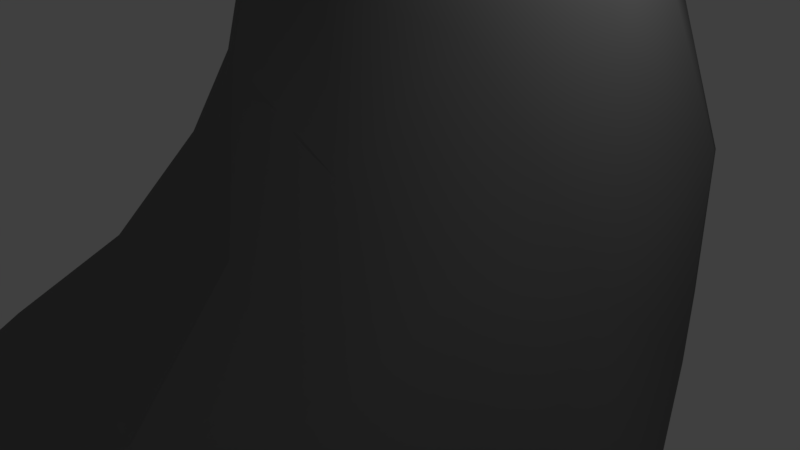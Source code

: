# Source: Stalagmite_-_Short1.blend  (saved by Blender 2.79.0; exported with 4.5.12 LTS)
import bpy
from mathutils import Matrix  # noqa: F401  (used for matrix-valued properties, if any)

bpy.ops.wm.read_factory_settings(use_empty=True)
scene = bpy.context.scene
scene.name = 'Scene'

# ---- collections
col_collection_1 = bpy.data.collections.new('Collection 1'); scene.collection.children.link(col_collection_1)

# ---- materials (node trees are filled in below, after node groups)
mat_stalagmite_base_1 = bpy.data.materials.new('Stalagmite_Base_1')
mat_stalagmite_base_1.alpha_threshold = 0.0
mat_stalagmite_base_1.use_transparent_shadow = False
mat_stalagmite_base_1.diffuse_color = (0.2, 0.2, 0.2, 1.0)
mat_stalagmite_base_1.specular_color = (0.871, 0.871, 0.871)
mat_stalagmite_base_1.roughness = 0.5
mat_stalagmite_base_1.specular_intensity = 1.0

# ---- material node trees

# ---- world
world_world = bpy.data.worlds.new('World'); scene.world = world_world
world_world.color = (0.05088, 0.05088, 0.05088)
world_world.use_sun_shadow = False
world_world.sun_shadow_jitter_overblur = 0.0
world_world.cycles.sampling_method = 'MANUAL'

# ---- cameras
cam_camera = bpy.data.cameras.new('Camera')
cam_camera.clip_end = 100.0
cam_camera.lens = 35.0
cam_camera.sensor_width = 32.0
cam_camera.sensor_height = 18.0
cam_camera.ortho_scale = 7.314
cam_camera.dof.focus_distance = 0.0
cam_camera.dof.aperture_fstop = 128.0

# ---- lights
light_lamp = bpy.data.lights.new('Lamp', 'POINT')
light_lamp.transmission_factor = 0.0
light_lamp.cutoff_distance = 30.0
light_lamp.energy = 100.0
light_lamp.shadow_buffer_clip_start = 1.001
light_lamp.shadow_soft_size = 0.1
light_lamp.shadow_maximum_resolution = 0.006
light_lamp.use_absolute_resolution = True

# ---- meshes
me_stalagmite___short_1 = bpy.data.meshes.new('Stalagmite - Short 1')
me_stalagmite___short_1.from_pydata([(-0.5846, -12.65, -5.226), (-1.346, -12.59, -3.503), (-2.241, -12.07, -4.98), (-3.403, -12.31, -3.165), (-3.345, -10.72, -4.926), (-2.512, -10.96, -5.782), (-1.456, -11.02, -6.124), (0.895, -12.63, -2.344), (-1.638, -12.57, -1.666), (-3.598, -12.62, -0.4525), (-3.744, -9.945, -3.405), (-4.566, -10.63, -1.6), (-1.989, -9.579, -5.34), (-2.725, -9.079, -4.297), (-0.4996, -9.165, -5.825), (0.0679, -10.99, -6.545), (1.282, -12.61, -5.632), (2.732, -12.55, -4.216), (1.996, -12.65, 1.044), (-0.8736, -12.58, 1.161), (-3.361, -12.47, 2.147), (-4.797, -11.84, 1.01), (-4.915, -11.31, -0.2664), (-4.439, -8.573, -0.09576), (-3.814, -8.5, -2.23), (-4.698, -10.31, -0.3415), (-3.129, -8.395, -3.397), (-2.741, -7.404, -4.24), (-2.181, -8.081, -4.974), (-1.324, -7.821, -5.536), (0.46, -7.59, -5.861), (-0.4906, -7.417, -6.091), (0.6989, -9.347, -6.026), (1.673, -10.46, -6.619), (3.096, -11.76, -5.99), (4.063, -12.54, -2.435), (4.393, -11.84, -4.519), (3.25, -12.81, -0.5421), (4.503, -12.38, 1.301), (-5.055, -11.59, 2.758), (-4.904, -10.44, 0.5263), (-5.224, -10.71, 1.586), (-4.896, -9.465, 1.289), (-4.87, -9.926, 2.435), (-3.905, -11.79, 4.488), (-4.505, -10.38, 3.581), (-1.832, -12.54, 3.876), (-0.2746, -12.61, 3.812), (1.23, -12.64, 3.257), (3.4, -12.5, 3.221), (5.13, -10.22, 1.344), (4.665, -11.01, 2.854), (4.857, -11.87, -0.4898), (5.258, -11.37, 0.5547), (4.909, -10.51, -1.546), (5.061, -10.87, -3.126), (4.336, -9.859, -4.023), (4.002, -10.31, -5.343), (4.303, -9.077, -2.527), (4.525, -8.967, -1.38), (4.682, -9.275, -0.1893), (5.08, -10.73, -0.4093), (5.301, -11.16, -0.03945), (5.058, -10.6, 0.2681), (3.762, -8.835, 2.545), (4.305, -8.57, 1.146), (3.753, -10.45, 4.091), (2.565, -11.77, 4.781), (0.98, -12.65, 5.343), (-0.6066, -12.12, 5.426), (-2.181, -11.84, 6.173), (-0.7126, -10.42, 6.155), (0.3976, -11.31, 6.498), (1.883, -10.72, 6.132), (2.605, -9.773, 4.919), (2.912, -8.927, 3.808), (3.953, -7.42, 1.522), (3.507, -6.456, 2.238), (2.887, -7.245, 3.374), (4.164, -7.217, 0.4251), (4.37, -6.831, -1.213), (3.905, -7.437, -3.046), (3.834, -8.766, -3.519), (3.42, -8.335, -4.602), (2.982, -9.752, -6.019), (3.249, -6.277, -3.636), (2.473, -6.053, -4.614), (1.852, -8.089, -5.788), (3.71, -5.004, -2.45), (4.199, -5.341, 0.3508), (3.888, -6.067, 1.237), (2.921, -5.215, 3.081), (3.733, -4.029, 1.808), (2.095, -5.984, 4.032), (2.209, -7.959, 4.418), (1.567, -8.784, 5.418), (0.5682, -9.449, 6.131), (0.6546, -7.755, 5.665), (-0.7506, -7.806, 5.877), (1.268, -6.926, 4.866), (1.329, -4.713, 4.696), (2.419, -3.668, 3.888), (3.063, -3.75, 2.967), (3.325, -2.238, 3.075), (3.734, -0.928, 1.572), (4.02, -2.961, -0.5593), (3.021, -2.693, -2.512), (2.878, -4.496, -3.516), (3.429, 0.8038, -0.1389), (3.573, -0.7, -1.753), (2.4, 0.134, 2.759), (2.716, 1.118, 1.395), (2.431, -1.445, 4.071), (1.561, -2.411, 5.012), (0.3184, -3.756, 5.336), (0.3337, -5.996, 5.35), (-1.77, -6.128, 5.919), (-2.181, -7.773, 6.273), (-2.112, -9.501, 6.619), (-3.254, -10.36, 5.756), (-2.89, -8.732, 5.506), (-2.658, -6.928, 5.314), (-0.7356, -5.146, 5.735), (-1.693, -4.044, 6.032), (-2.634, -4.953, 5.452), (0.2676, -1.423, 5.632), (-0.7676, -2.925, 5.735), (1.104, -0.126, 3.947), (1.384, 1.542, 2.876), (1.923, 2.271, 2.051), (2.373, 3.374, 0.8689), (2.905, 3.223, -0.6818), (3.347, 1.803, -2.108), (2.911, -0.598, -3.15), (2.623, 3.951, -1.722), (2.12, 3.281, -3.129), (2.635, 1.217, -3.624), (1.984, 5.835, -0.4581), (1.406, 5.775, 1.57), (1.557, 3.89, 1.841), (1.052, 3.229, 2.447), (0.2662, 1.837, 2.36), (-0.7936, -0.157, 3.828), (-1.058, -1.2, 5.837), (-1.702, -2.355, 5.886), (-2.717, -2.95, 5.639), (-3.653, -3.813, 4.663), (-3.478, -5.876, 4.533), (-3.514, -7.842, 4.477), (-4.079, -6.853, 3.524), (-4.687, -4.831, 3.475), (-3.405, -2.02, 4.671), (-4.193, -2.328, 3.385), (-2.265, -1.042, 5.049), (-1.987, -0.318, 3.737), (-1.945, 0.396, 2.414), (-0.9976, 1.51, 1.838), (0.1006, 4.812, 1.376), (-0.6256, 3.158, 1.229), (1.005, 4.504, 2.048), (1.306, 8.261, 0.6272), (-0.0076, 8.068, 0.8507), (-1.608, 2.934, 0.5453), (-1.124, 4.88, 0.2228), (-1.754, 1.54, 1.332), (-3.04, -0.797, 3.459), (-2.685, -0.558, 1.8), (-2.35, 1.288, 0.6265), (-3.313, -1.447, 2.554), (-3.629, -2.019, 1.417), (-4.862, -3.334, 2.248), (-4.589, -6.911, 1.852), (-4.96, -4.762, 2.033), (-4.202, -8.672, 3.189), (-3.851, -9.669, 4.609), (-4.674, -8.714, 2.021), (-4.716, -8.467, 1.281), (-4.92, -4.871, 0.9135), (-4.374, -5.827, -0.1046), (-5.172, -3.889, 1.432), (-5.001, -2.877, 1.147), (-2.49, -0.479, 0.2154), (-2.892, -1.925, -0.2141), (-4.539, -2.735, -0.2584), (-2.284, 3.226, -0.7995), (-2.208, 1.423, -1.088), (-1.611, 4.489, -0.6493), (-1.995, 4.916, -1.673), (-1.871, 3.501, -2.309), (-2.066, -0.574, -1.248), (-1.521, 1.349, -2.364), (-2.907, -2.648, -1.724), (-5.225, -3.677, 0.5767), (-4.724, -4.302, -1.567), (-5.138, -4.313, -0.1814), (-3.895, -6.403, -1.689), (-3.69, -4.468, -3.237), (-3.35, -6.806, -3.172), (-1.858, -2.823, -3.335), (-1.442, -0.807, -2.502), (-0.5966, 3.478, -3.233), (-0.6156, 0.9991, -3.49), (-0.7986, 6.013, -2.761), (-1.526, 6.572, -1.247), (-0.9096, 7.129, 0.04046), (-0.9276, 8.876, -1.186), (-0.5746, 8.743, -2.464), (0.8623, 8.316, -2.889), (1.045, 5.416, -3.196), (0.5958, 2.745, -3.859), (0.3257, 0.9585, -4.202), (-0.1736, -0.28, -3.993), (-0.7836, -0.993, -3.39), (-2.771, -4.051, -4.096), (-0.4786, -2.219, -4.209), (-2.038, -3.936, -4.801), (-2.791, -5.525, -4.149), (-2.065, -6.266, -5.333), (-0.4996, -4.579, -5.387), (0.582, -0.401, -4.781), (1.073, -2.581, -4.393), (1.496, 1.472, -4.459), (1.8, 7.353, -1.874), (1.997, 5.248, -2.086), (0.6118, 11.04, -2.511), (1.758, 10.02, -1.699), (-0.6206, 10.61, -2.113), (-0.7176, 9.091, -0.1947), (-0.6816, 10.78, -0.959), (0.1674, 12.81, -1.874), (0.8921, 12.72, -0.9682), (1.577, 10.7, -0.5132), (1.691, 8.774, -0.5727), (1.978, -0.416, -4.263), (1.98, -1.635, -3.677), (1.971, -2.677, -3.766), (2.018, -4.027, -4.19), (1.09, -5.48, -5.236), (-0.0207, -6.219, -5.982), (-0.9636, -6.386, -5.922), (2.552, -3.155, -3.535), (2.349, -2.155, -3.195), (1.422, 9.998, 0.2448), (0.4825, 10.28, 0.643), (0.9625, 11.44, -0.00635), (-0.0306, 12.38, -0.4619), (-0.5096, 10.24, 0.1988)], [], [(0, 1, 2), (3, 2, 1), (4, 2, 3), (4, 5, 2), (2, 6, 0), (6, 2, 5), (0, 7, 1), (1, 7, 8), (1, 8, 3), (3, 8, 9), (10, 3, 11), (3, 9, 11), (4, 3, 10), (12, 5, 4), (12, 4, 13), (4, 10, 13), (6, 5, 12), (6, 14, 15), (12, 14, 6), (6, 15, 0), (16, 7, 0), (0, 15, 16), (16, 17, 7), (7, 18, 19), (7, 19, 8), (8, 19, 9), (9, 19, 20), (21, 9, 20), (22, 9, 21), (22, 11, 9), (23, 24, 11), (25, 23, 11), (25, 11, 22), (24, 10, 11), (26, 10, 24), (26, 13, 10), (13, 26, 27), (12, 13, 28), (28, 13, 27), (12, 28, 29), (12, 29, 14), (30, 14, 31), (32, 14, 30), (31, 14, 29), (32, 15, 14), (33, 15, 32), (15, 33, 16), (34, 17, 16), (16, 33, 34), (17, 35, 7), (36, 35, 17), (34, 36, 17), (7, 37, 18), (35, 37, 7), (37, 38, 18), (21, 20, 39), (40, 21, 41), (21, 39, 41), (22, 21, 40), (22, 40, 25), (23, 25, 40), (42, 40, 41), (23, 40, 42), (41, 43, 42), (39, 43, 41), (44, 39, 20), (45, 39, 44), (45, 43, 39), (20, 46, 44), (19, 46, 20), (19, 47, 46), (19, 48, 47), (18, 48, 19), (18, 49, 48), (38, 49, 18), (38, 50, 51), (51, 49, 38), (52, 38, 37), (53, 38, 52), (53, 50, 38), (35, 52, 37), (54, 52, 35), (54, 35, 55), (35, 36, 55), (36, 56, 55), (57, 36, 34), (57, 56, 36), (55, 58, 54), (58, 55, 56), (54, 59, 60), (61, 54, 60), (54, 61, 52), (54, 58, 59), (52, 62, 53), (52, 61, 62), (62, 63, 53), (63, 50, 53), (51, 50, 64), (50, 65, 64), (60, 65, 50), (63, 60, 50), (64, 66, 51), (51, 66, 49), (67, 49, 66), (49, 67, 48), (48, 67, 68), (48, 68, 47), (47, 68, 69), (47, 69, 46), (46, 69, 70), (70, 44, 46), (71, 69, 72), (69, 68, 72), (70, 69, 71), (72, 68, 73), (68, 67, 73), (67, 74, 73), (74, 67, 66), (75, 74, 66), (75, 66, 64), (65, 76, 64), (64, 76, 77), (64, 77, 78), (64, 78, 75), (79, 65, 60), (76, 65, 79), (60, 80, 79), (59, 80, 60), (61, 60, 63), (58, 80, 59), (81, 80, 58), (58, 82, 81), (82, 58, 56), (57, 83, 56), (56, 83, 82), (83, 57, 84), (34, 84, 57), (83, 81, 82), (83, 85, 81), (83, 86, 85), (83, 87, 86), (87, 83, 84), (81, 88, 80), (81, 85, 88), (80, 89, 79), (76, 79, 90), (79, 89, 90), (90, 77, 76), (78, 77, 91), (77, 92, 91), (92, 77, 90), (91, 93, 78), (75, 78, 94), (94, 74, 75), (74, 95, 73), (94, 95, 74), (73, 96, 72), (95, 96, 73), (72, 96, 71), (95, 97, 96), (96, 97, 98), (96, 98, 71), (94, 78, 93), (94, 93, 99), (94, 99, 95), (99, 93, 100), (93, 101, 100), (101, 93, 91), (102, 91, 92), (91, 102, 101), (103, 92, 104), (102, 92, 103), (105, 104, 92), (89, 105, 92), (89, 92, 90), (88, 106, 105), (80, 88, 105), (107, 106, 88), (85, 107, 88), (108, 104, 105), (105, 109, 108), (106, 109, 105), (80, 105, 89), (103, 104, 110), (111, 104, 108), (111, 110, 104), (103, 112, 101), (102, 103, 101), (112, 103, 110), (100, 101, 113), (100, 113, 114), (100, 114, 115), (99, 100, 115), (95, 99, 97), (115, 97, 99), (98, 97, 115), (98, 116, 117), (98, 117, 118), (71, 98, 118), (118, 70, 71), (119, 118, 120), (118, 117, 120), (70, 118, 119), (120, 117, 121), (117, 116, 121), (116, 122, 123), (121, 116, 124), (116, 123, 124), (98, 122, 116), (115, 122, 98), (114, 122, 115), (113, 125, 114), (125, 126, 114), (126, 122, 114), (101, 112, 113), (112, 127, 113), (113, 127, 125), (127, 112, 110), (128, 127, 110), (128, 110, 129), (111, 129, 110), (111, 108, 130), (130, 129, 111), (108, 131, 130), (108, 132, 131), (109, 132, 108), (133, 132, 109), (106, 133, 109), (131, 132, 134), (132, 135, 134), (136, 132, 133), (136, 135, 132), (130, 131, 137), (130, 137, 138), (130, 138, 139), (139, 129, 130), (128, 129, 140), (129, 139, 140), (140, 141, 128), (141, 127, 128), (127, 142, 125), (142, 127, 141), (143, 125, 142), (143, 126, 125), (123, 126, 144), (126, 143, 144), (122, 126, 123), (124, 123, 145), (123, 144, 145), (145, 146, 124), (146, 147, 124), (124, 147, 121), (147, 148, 121), (121, 148, 120), (149, 147, 150), (147, 146, 150), (148, 147, 149), (151, 146, 145), (150, 146, 152), (146, 151, 152), (145, 144, 153), (151, 145, 153), (143, 153, 144), (143, 142, 153), (153, 142, 154), (155, 154, 142), (156, 155, 142), (156, 142, 141), (157, 141, 140), (157, 158, 141), (156, 141, 158), (139, 159, 140), (157, 140, 159), (139, 138, 159), (138, 137, 160), (138, 160, 161), (138, 161, 157), (159, 138, 157), (162, 156, 158), (162, 158, 163), (163, 158, 157), (162, 164, 156), (155, 156, 164), (155, 165, 154), (166, 165, 155), (155, 167, 166), (155, 164, 167), (165, 153, 154), (151, 153, 165), (152, 151, 165), (168, 152, 165), (152, 168, 169), (170, 150, 152), (170, 152, 169), (171, 149, 150), (172, 171, 150), (172, 150, 170), (173, 148, 149), (173, 149, 171), (148, 174, 120), (174, 148, 173), (45, 174, 173), (175, 173, 171), (175, 43, 173), (173, 43, 45), (175, 171, 176), (172, 177, 171), (171, 177, 178), (171, 178, 23), (176, 171, 23), (172, 170, 179), (177, 172, 179), (170, 169, 180), (179, 170, 180), (169, 168, 166), (166, 181, 169), (169, 181, 182), (183, 180, 169), (182, 183, 169), (166, 168, 165), (166, 167, 181), (167, 164, 162), (167, 184, 185), (162, 184, 167), (181, 167, 185), (162, 163, 186), (162, 186, 184), (184, 186, 187), (188, 184, 187), (184, 188, 185), (189, 181, 185), (188, 190, 185), (185, 190, 189), (181, 189, 182), (182, 189, 191), (191, 183, 182), (183, 192, 180), (193, 183, 191), (193, 194, 183), (194, 192, 183), (192, 179, 180), (192, 177, 179), (194, 178, 177), (194, 177, 192), (193, 195, 178), (194, 193, 178), (23, 178, 195), (24, 23, 195), (42, 175, 176), (23, 42, 176), (43, 175, 42), (193, 196, 195), (196, 197, 195), (195, 197, 24), (196, 193, 191), (198, 196, 191), (198, 191, 199), (199, 191, 189), (190, 199, 189), (200, 190, 188), (201, 190, 200), (199, 190, 201), (188, 202, 200), (187, 202, 188), (186, 203, 187), (187, 203, 202), (186, 163, 203), (203, 204, 205), (163, 204, 203), (205, 206, 203), (206, 202, 203), (207, 202, 206), (208, 202, 207), (208, 200, 202), (209, 200, 208), (201, 200, 209), (210, 201, 209), (211, 201, 210), (212, 199, 201), (212, 201, 211), (198, 199, 212), (198, 213, 196), (198, 214, 215), (198, 212, 214), (215, 213, 198), (197, 196, 216), (216, 196, 213), (26, 197, 27), (27, 197, 216), (197, 26, 24), (213, 215, 216), (215, 217, 216), (216, 217, 27), (215, 214, 218), (217, 215, 218), (214, 219, 220), (211, 219, 214), (214, 212, 211), (220, 218, 214), (211, 210, 219), (210, 209, 221), (219, 210, 221), (208, 135, 209), (209, 135, 221), (207, 222, 208), (222, 223, 208), (223, 135, 208), (224, 225, 207), (225, 222, 207), (207, 206, 224), (224, 206, 226), (226, 206, 205), (205, 227, 228), (204, 227, 205), (228, 226, 205), (224, 226, 229), (226, 228, 229), (225, 224, 230), (230, 224, 229), (225, 230, 231), (225, 232, 222), (231, 232, 225), (137, 222, 232), (223, 222, 137), (223, 137, 134), (223, 134, 135), (221, 135, 136), (136, 233, 221), (233, 219, 221), (233, 220, 219), (234, 220, 233), (234, 235, 220), (220, 236, 237), (235, 236, 220), (237, 218, 220), (218, 237, 238), (239, 217, 218), (239, 218, 238), (237, 236, 86), (107, 236, 240), (235, 240, 236), (236, 107, 86), (235, 234, 241), (240, 235, 241), (241, 234, 133), (234, 233, 133), (133, 233, 136), (241, 133, 106), (240, 241, 106), (240, 106, 107), (107, 85, 86), (237, 86, 87), (87, 30, 237), (237, 30, 238), (30, 31, 238), (31, 239, 238), (29, 217, 239), (239, 31, 29), (28, 217, 29), (217, 28, 27), (30, 87, 32), (87, 33, 32), (84, 33, 87), (33, 84, 34), (134, 137, 131), (137, 232, 160), (232, 242, 160), (231, 242, 232), (160, 243, 161), (242, 243, 160), (242, 244, 243), (231, 244, 242), (244, 231, 230), (244, 245, 243), (244, 230, 245), (246, 243, 245), (161, 243, 246), (227, 161, 246), (204, 161, 227), (157, 161, 204), (227, 246, 228), (228, 246, 245), (245, 230, 229), (229, 228, 245), (163, 157, 204), (44, 174, 45), (119, 44, 70), (119, 174, 44), (120, 174, 119), (62, 61, 63)])
me_stalagmite___short_1.polygons.foreach_set('use_smooth', [True] * 490)
_k = set([(0, 16), (4, 5), (5, 6), (6, 15), (15, 33), (16, 34), (21, 39), (34, 36), (36, 55), (38, 49), (39, 44), (44, 70), (49, 67), (50, 53), (53, 62), (54, 55), (61, 62), (69, 70), (69, 71), (116, 117), (117, 118), (125, 127), (125, 143), (127, 128), (128, 140), (138, 159), (138, 160), (140, 159), (160, 242), (184, 187), (187, 203), (193, 194), (193, 196), (202, 206), (206, 226), (207, 208), (207, 224), (224, 229), (226, 229), (229, 230), (229, 245), (245, 246)])
me_stalagmite___short_1.attributes.new('sharp_edge', 'BOOLEAN', 'EDGE').data.foreach_set('value', [ (min(e.vertices), max(e.vertices)) in _k for e in me_stalagmite___short_1.edges])
_uv = me_stalagmite___short_1.uv_layers.new(name='UVMap')
_uv.uv.foreach_set('vector', [0.7606, 0.4035, 0.7499, 0.4002, 0.7579, 0.3938, 0.7464, 0.3882, 0.7579, 0.3938, 0.7499, 0.4002, 0.7776, 0.5328, 0.7782, 0.5228, 0.7892, 0.5253, 0.7776, 0.5328, 0.7726, 0.529, 0.7782, 0.5228, 0.7782, 0.5228, 0.7679, 0.5243, 0.7735, 0.5134, 0.7679, 0.5243, 0.7782, 0.5228, 0.7726, 0.529, 0.7606, 0.4035, 0.7445, 0.4142, 0.7499, 0.4002, 0.7499, 0.4002, 0.7445, 0.4142, 0.7388, 0.3997, 0.7499, 0.4002, 0.7388, 0.3997, 0.7464, 0.3882, 0.7464, 0.3882, 0.7388, 0.3997, 0.7303, 0.3889, 0.09106, 0.2803, 0.08134, 0.2907, 0.07951, 0.2759, 0.08134, 0.2907, 0.06799, 0.2821, 0.07951, 0.2759, 0.09525, 0.2899, 0.08134, 0.2907, 0.09106, 0.2803, 0.3059, 0.3918, 0.2975, 0.3887, 0.3002, 0.3826, 0.1031, 0.288, 0.09525, 0.2899, 0.09951, 0.281, 0.09525, 0.2899, 0.09106, 0.2803, 0.09951, 0.281, 0.2964, 0.3952, 0.2975, 0.3887, 0.3059, 0.3918, 0.2964, 0.3952, 0.3072, 0.4013, 0.2955, 0.4046, 0.3059, 0.3918, 0.3072, 0.4013, 0.2964, 0.3952, 0.7679, 0.5243, 0.7611, 0.5178, 0.7735, 0.5134, 0.7643, 0.4142, 0.7445, 0.4142, 0.7606, 0.4035, 0.7735, 0.5134, 0.7611, 0.5178, 0.7655, 0.5054, 0.7643, 0.4142, 0.7569, 0.4238, 0.7445, 0.4142, 0.7445, 0.4142, 0.7253, 0.423, 0.7226, 0.4061, 0.7445, 0.4142, 0.7226, 0.4061, 0.7388, 0.3997, 0.7388, 0.3997, 0.7226, 0.4061, 0.7303, 0.3889, 0.7303, 0.3889, 0.7226, 0.4061, 0.7151, 0.3921, 0.7207, 0.3828, 0.7303, 0.3889, 0.7151, 0.3921, 0.07062, 0.2737, 0.06799, 0.2821, 0.06313, 0.2716, 0.07062, 0.2737, 0.07951, 0.2759, 0.06799, 0.2821, 0.08094, 0.2612, 0.09135, 0.2694, 0.07951, 0.2759, 0.07504, 0.2697, 0.08094, 0.2612, 0.07951, 0.2759, 0.07504, 0.2697, 0.07951, 0.2759, 0.07062, 0.2737, 0.09135, 0.2694, 0.09106, 0.2803, 0.07951, 0.2759, 0.09769, 0.2741, 0.09106, 0.2803, 0.09135, 0.2694, 0.09769, 0.2741, 0.09951, 0.281, 0.09106, 0.2803, 0.09951, 0.281, 0.09769, 0.2741, 0.1057, 0.2731, 0.1031, 0.288, 0.09951, 0.281, 0.107, 0.2796, 0.107, 0.2796, 0.09951, 0.281, 0.1057, 0.2731, 0.3059, 0.3918, 0.3151, 0.3911, 0.3156, 0.3971, 0.3059, 0.3918, 0.3156, 0.3971, 0.3072, 0.4013, 0.316, 0.4079, 0.3072, 0.4013, 0.317, 0.4031, 0.3056, 0.4083, 0.3072, 0.4013, 0.316, 0.4079, 0.317, 0.4031, 0.3072, 0.4013, 0.3156, 0.3971, 0.3056, 0.4083, 0.2955, 0.4046, 0.3072, 0.4013, 0.298, 0.4141, 0.2955, 0.4046, 0.3056, 0.4083, 0.7611, 0.5178, 0.7534, 0.5124, 0.7655, 0.5054, 0.7675, 0.4247, 0.7569, 0.4238, 0.7643, 0.4142, 0.7655, 0.5054, 0.7534, 0.5124, 0.755, 0.5005, 0.7569, 0.4238, 0.7473, 0.4329, 0.7445, 0.4142, 0.7597, 0.4333, 0.7473, 0.4329, 0.7569, 0.4238, 0.7675, 0.4247, 0.7597, 0.4333, 0.7569, 0.4238, 0.7445, 0.4142, 0.7355, 0.4294, 0.7253, 0.423, 0.7473, 0.4329, 0.7355, 0.4294, 0.7445, 0.4142, 0.7355, 0.4294, 0.7254, 0.438, 0.7253, 0.423, 0.7207, 0.3828, 0.7151, 0.3921, 0.7102, 0.3825, 0.07049, 0.2669, 0.06313, 0.2716, 0.06419, 0.2637, 0.06313, 0.2716, 0.05608, 0.2639, 0.06419, 0.2637, 0.07062, 0.2737, 0.06313, 0.2716, 0.07049, 0.2669, 0.07062, 0.2737, 0.07049, 0.2669, 0.07504, 0.2697, 0.08094, 0.2612, 0.07504, 0.2697, 0.07049, 0.2669, 0.07089, 0.2597, 0.07049, 0.2669, 0.06419, 0.2637, 0.08094, 0.2612, 0.07049, 0.2669, 0.07089, 0.2597, 0.06419, 0.2637, 0.06412, 0.2577, 0.07089, 0.2597, 0.1945, 0.1214, 0.1858, 0.1164, 0.1925, 0.1131, 0.7008, 0.3905, 0.7102, 0.3825, 0.7151, 0.3921, 0.1855, 0.1237, 0.1945, 0.1214, 0.1903, 0.1331, 0.1855, 0.1237, 0.1858, 0.1164, 0.1945, 0.1214, 0.7151, 0.3921, 0.7059, 0.4023, 0.7008, 0.3905, 0.7226, 0.4061, 0.7059, 0.4023, 0.7151, 0.3921, 0.7226, 0.4061, 0.7074, 0.4115, 0.7059, 0.4023, 0.7226, 0.4061, 0.7117, 0.42, 0.7074, 0.4115, 0.7253, 0.423, 0.7117, 0.42, 0.7226, 0.4061, 0.7253, 0.423, 0.7133, 0.4328, 0.7117, 0.42, 0.7254, 0.438, 0.7133, 0.4328, 0.7253, 0.423, 0.06934, 0.3026, 0.08023, 0.3101, 0.07126, 0.3148, 0.07126, 0.3148, 0.05993, 0.3118, 0.06934, 0.3026, 0.7362, 0.4388, 0.7254, 0.438, 0.7355, 0.4294, 0.07806, 0.3022, 0.06934, 0.3026, 0.07756, 0.2956, 0.07806, 0.3022, 0.08023, 0.3101, 0.06934, 0.3026, 0.7473, 0.4329, 0.7362, 0.4388, 0.7355, 0.4294, 0.842, 0.375, 0.8481, 0.3673, 0.8559, 0.3776, 0.842, 0.375, 0.8559, 0.3776, 0.8454, 0.3839, 0.8559, 0.3776, 0.8538, 0.3907, 0.8454, 0.3839, 0.1317, 0.7853, 0.1361, 0.774, 0.141, 0.7814, 0.8361, 0.5622, 0.8417, 0.5534, 0.8469, 0.5636, 0.1278, 0.7754, 0.1361, 0.774, 0.1317, 0.7853, 0.141, 0.7814, 0.1454, 0.7704, 0.1505, 0.78, 0.1454, 0.7704, 0.141, 0.7814, 0.1361, 0.774, 0.1505, 0.78, 0.1524, 0.7707, 0.1593, 0.7734, 0.1571, 0.7822, 0.1505, 0.78, 0.1593, 0.7734, 0.1505, 0.78, 0.1571, 0.7822, 0.1556, 0.7885, 0.1505, 0.78, 0.1454, 0.7704, 0.1524, 0.7707, 0.1556, 0.7885, 0.1591, 0.7853, 0.1624, 0.7867, 0.1556, 0.7885, 0.1571, 0.7822, 0.1591, 0.7853, 0.1591, 0.7853, 0.1612, 0.7818, 0.1624, 0.7867, 0.1612, 0.7818, 0.1678, 0.7804, 0.1624, 0.7867, 0.1932, 0.2423, 0.1984, 0.2339, 0.2068, 0.2446, 0.1678, 0.7804, 0.1674, 0.7697, 0.175, 0.7713, 0.1593, 0.7734, 0.1674, 0.7697, 0.1678, 0.7804, 0.1612, 0.7818, 0.1593, 0.7734, 0.1678, 0.7804, 0.2068, 0.2446, 0.1964, 0.2513, 0.1932, 0.2423, 0.07126, 0.3148, 0.06719, 0.323, 0.05993, 0.3118, 0.05591, 0.3221, 0.05993, 0.3118, 0.06719, 0.323, 0.7133, 0.4328, 0.7035, 0.4289, 0.7117, 0.42, 0.7117, 0.42, 0.7035, 0.4289, 0.6992, 0.42, 0.7117, 0.42, 0.6992, 0.42, 0.7074, 0.4115, 0.7074, 0.4115, 0.6992, 0.42, 0.6975, 0.4106, 0.7074, 0.4115, 0.6975, 0.4106, 0.7059, 0.4023, 0.7059, 0.4023, 0.6975, 0.4106, 0.692, 0.4018, 0.692, 0.4018, 0.7008, 0.3905, 0.7059, 0.4023, 0.04998, 0.6732, 0.03981, 0.6691, 0.04873, 0.6647, 0.03981, 0.6691, 0.03924, 0.6595, 0.04873, 0.6647, 0.3424, 0.811, 0.3501, 0.8176, 0.3417, 0.823, 0.7266, 0.04969, 0.7161, 0.05314, 0.7222, 0.04101, 0.7161, 0.05314, 0.7114, 0.04292, 0.7222, 0.04101, 0.1891, 0.2593, 0.2007, 0.2595, 0.195, 0.2677, 0.2007, 0.2595, 0.1891, 0.2593, 0.1964, 0.2513, 0.2061, 0.2535, 0.2007, 0.2595, 0.1964, 0.2513, 0.2061, 0.2535, 0.1964, 0.2513, 0.2068, 0.2446, 0.1674, 0.7697, 0.1702, 0.7628, 0.175, 0.7713, 0.175, 0.7713, 0.1702, 0.7628, 0.1749, 0.7571, 0.2068, 0.2446, 0.2212, 0.2441, 0.2163, 0.2516, 0.2068, 0.2446, 0.2163, 0.2516, 0.2061, 0.2535, 0.1641, 0.7612, 0.1674, 0.7697, 0.1593, 0.7734, 0.1702, 0.7628, 0.1674, 0.7697, 0.1641, 0.7612, 0.1593, 0.7734, 0.1549, 0.7583, 0.1641, 0.7612, 0.1524, 0.7707, 0.1549, 0.7583, 0.1593, 0.7734, 0.1571, 0.7822, 0.1593, 0.7734, 0.1612, 0.7818, 0.1454, 0.7704, 0.1549, 0.7583, 0.1524, 0.7707, 0.1434, 0.76, 0.1549, 0.7583, 0.1454, 0.7704, 0.1454, 0.7704, 0.1396, 0.7674, 0.1434, 0.76, 0.1396, 0.7674, 0.1454, 0.7704, 0.1361, 0.774, 0.1278, 0.7754, 0.1333, 0.7637, 0.1361, 0.774, 0.1361, 0.774, 0.1333, 0.7637, 0.1396, 0.7674, 0.1333, 0.7637, 0.1278, 0.7754, 0.1236, 0.7704, 0.8469, 0.5636, 0.8369, 0.5702, 0.8361, 0.5622, 0.1333, 0.7637, 0.1434, 0.76, 0.1396, 0.7674, 0.1333, 0.7637, 0.1404, 0.7521, 0.1434, 0.76, 0.1333, 0.7637, 0.1343, 0.7492, 0.1404, 0.7521, 0.1333, 0.7637, 0.1255, 0.7595, 0.1343, 0.7492, 0.1255, 0.7595, 0.1333, 0.7637, 0.1236, 0.7704, 0.1434, 0.76, 0.1486, 0.7461, 0.1549, 0.7583, 0.1434, 0.76, 0.1404, 0.7521, 0.1486, 0.7461, 0.1549, 0.7583, 0.1651, 0.7504, 0.1641, 0.7612, 0.1702, 0.7628, 0.1641, 0.7612, 0.1696, 0.7547, 0.1641, 0.7612, 0.1651, 0.7504, 0.1696, 0.7547, 0.1696, 0.7547, 0.1749, 0.7571, 0.1702, 0.7628, 0.2163, 0.2516, 0.2212, 0.2441, 0.2284, 0.25, 0.2212, 0.2441, 0.2355, 0.2411, 0.2284, 0.25, 0.1744, 0.7431, 0.1749, 0.7571, 0.1696, 0.7547, 0.2284, 0.25, 0.2239, 0.2576, 0.2163, 0.2516, 0.2061, 0.2535, 0.2163, 0.2516, 0.212, 0.2589, 0.212, 0.2589, 0.2007, 0.2595, 0.2061, 0.2535, 0.2007, 0.2595, 0.207, 0.2659, 0.195, 0.2677, 0.212, 0.2589, 0.207, 0.2659, 0.2007, 0.2595, 0.353, 0.8333, 0.3422, 0.8324, 0.3498, 0.8241, 0.207, 0.2659, 0.2034, 0.2732, 0.195, 0.2677, 0.3498, 0.8241, 0.3422, 0.8324, 0.3417, 0.823, 0.207, 0.2659, 0.2136, 0.2707, 0.2034, 0.2732, 0.3422, 0.8324, 0.3352, 0.8399, 0.3299, 0.8333, 0.3422, 0.8324, 0.3299, 0.8333, 0.3417, 0.823, 0.212, 0.2589, 0.2163, 0.2516, 0.2239, 0.2576, 0.212, 0.2589, 0.2239, 0.2576, 0.2185, 0.2646, 0.212, 0.2589, 0.2185, 0.2646, 0.207, 0.2659, 0.2185, 0.2646, 0.2239, 0.2576, 0.2315, 0.2634, 0.2239, 0.2576, 0.2373, 0.2553, 0.2315, 0.2634, 0.2373, 0.2553, 0.2239, 0.2576, 0.2284, 0.25, 0.2369, 0.2488, 0.2284, 0.25, 0.2355, 0.2411, 0.2284, 0.25, 0.2369, 0.2488, 0.2373, 0.2553, 0.2455, 0.2479, 0.2355, 0.2411, 0.2539, 0.2398, 0.2369, 0.2488, 0.2355, 0.2411, 0.2455, 0.2479, 0.1615, 0.7358, 0.1753, 0.725, 0.1744, 0.7431, 0.1651, 0.7504, 0.1615, 0.7358, 0.1744, 0.7431, 0.1651, 0.7504, 0.1744, 0.7431, 0.1696, 0.7547, 0.1486, 0.7461, 0.1496, 0.7318, 0.1615, 0.7358, 0.1549, 0.7583, 0.1486, 0.7461, 0.1615, 0.7358, 0.1422, 0.7414, 0.1496, 0.7318, 0.1486, 0.7461, 0.1404, 0.7521, 0.1422, 0.7414, 0.1486, 0.7461, 0.1664, 0.7136, 0.1753, 0.725, 0.1615, 0.7358, 0.1615, 0.7358, 0.1559, 0.7215, 0.1664, 0.7136, 0.1496, 0.7318, 0.1559, 0.7215, 0.1615, 0.7358, 0.1549, 0.7583, 0.1615, 0.7358, 0.1651, 0.7504, 0.2455, 0.2479, 0.2539, 0.2398, 0.2604, 0.2503, 0.1752, 0.7118, 0.1753, 0.725, 0.1664, 0.7136, 0.2668, 0.2431, 0.2604, 0.2503, 0.2539, 0.2398, 0.2455, 0.2479, 0.2502, 0.2558, 0.2373, 0.2553, 0.2369, 0.2488, 0.2455, 0.2479, 0.2373, 0.2553, 0.2502, 0.2558, 0.2455, 0.2479, 0.2604, 0.2503, 0.2315, 0.2634, 0.2373, 0.2553, 0.2446, 0.2635, 0.2315, 0.2634, 0.2446, 0.2635, 0.2375, 0.2703, 0.2315, 0.2634, 0.2375, 0.2703, 0.2244, 0.2705, 0.2185, 0.2646, 0.2315, 0.2634, 0.2244, 0.2705, 0.207, 0.2659, 0.2185, 0.2646, 0.2136, 0.2707, 0.2244, 0.2705, 0.2136, 0.2707, 0.2185, 0.2646, 0.2143, 0.2775, 0.2136, 0.2707, 0.2244, 0.2705, 0.3299, 0.8333, 0.3183, 0.8352, 0.324, 0.8267, 0.3299, 0.8333, 0.324, 0.8267, 0.3319, 0.8199, 0.3417, 0.823, 0.3299, 0.8333, 0.3319, 0.8199, 0.3319, 0.8199, 0.3424, 0.811, 0.3417, 0.823, 0.1792, 0.1371, 0.171, 0.1423, 0.1702, 0.1331, 0.171, 0.1423, 0.1624, 0.1362, 0.1702, 0.1331, 0.1845, 0.1461, 0.171, 0.1423, 0.1792, 0.1371, 0.1702, 0.1331, 0.1624, 0.1362, 0.1604, 0.1284, 0.1624, 0.1362, 0.1535, 0.1318, 0.1604, 0.1284, 0.3183, 0.8352, 0.318, 0.8438, 0.3092, 0.8435, 0.1604, 0.1284, 0.1535, 0.1318, 0.1495, 0.1241, 0.1535, 0.1318, 0.1419, 0.1273, 0.1495, 0.1241, 0.3299, 0.8333, 0.318, 0.8438, 0.3183, 0.8352, 0.2244, 0.2705, 0.23, 0.2766, 0.2143, 0.2775, 0.2375, 0.2703, 0.23, 0.2766, 0.2244, 0.2705, 0.2446, 0.2635, 0.2511, 0.2715, 0.2375, 0.2703, 0.2511, 0.2715, 0.243, 0.2765, 0.2375, 0.2703, 0.243, 0.2765, 0.23, 0.2766, 0.2375, 0.2703, 0.2373, 0.2553, 0.2502, 0.2558, 0.2446, 0.2635, 0.2502, 0.2558, 0.2591, 0.2608, 0.2446, 0.2635, 0.2446, 0.2635, 0.2591, 0.2608, 0.2511, 0.2715, 0.2591, 0.2608, 0.2502, 0.2558, 0.2604, 0.2503, 0.2694, 0.2549, 0.2591, 0.2608, 0.2604, 0.2503, 0.2694, 0.2549, 0.2604, 0.2503, 0.2738, 0.2491, 0.2668, 0.2431, 0.2738, 0.2491, 0.2604, 0.2503, 0.1752, 0.7118, 0.1664, 0.7136, 0.1736, 0.698, 0.2806, 0.2421, 0.2738, 0.2491, 0.2668, 0.2431, 0.1664, 0.7136, 0.1647, 0.6986, 0.1736, 0.698, 0.1664, 0.7136, 0.1556, 0.7065, 0.1647, 0.6986, 0.1559, 0.7215, 0.1556, 0.7065, 0.1664, 0.7136, 0.1473, 0.7192, 0.1556, 0.7065, 0.1559, 0.7215, 0.1496, 0.7318, 0.1473, 0.7192, 0.1559, 0.7215, 0.1647, 0.6986, 0.1556, 0.7065, 0.159, 0.6934, 0.1556, 0.7065, 0.1499, 0.6958, 0.159, 0.6934, 0.1458, 0.7081, 0.1556, 0.7065, 0.1473, 0.7192, 0.1458, 0.7081, 0.1499, 0.6958, 0.1556, 0.7065, 0.1736, 0.698, 0.1647, 0.6986, 0.1674, 0.6824, 0.1736, 0.698, 0.1674, 0.6824, 0.1789, 0.6833, 0.2806, 0.2421, 0.295, 0.2489, 0.2837, 0.2496, 0.2837, 0.2496, 0.2738, 0.2491, 0.2806, 0.2421, 0.2694, 0.2549, 0.2738, 0.2491, 0.2798, 0.2544, 0.2738, 0.2491, 0.2837, 0.2496, 0.2798, 0.2544, 0.6449, 0.2807, 0.6363, 0.2766, 0.641, 0.2713, 0.6363, 0.2766, 0.6359, 0.2607, 0.641, 0.2713, 0.07845, 0.1619, 0.06927, 0.1681, 0.06742, 0.154, 0.6275, 0.2647, 0.6359, 0.2607, 0.6363, 0.2766, 0.06104, 0.1574, 0.06742, 0.154, 0.06927, 0.1681, 0.1555, 0.8983, 0.1523, 0.8884, 0.1619, 0.8933, 0.1441, 0.8852, 0.1523, 0.8884, 0.1489, 0.894, 0.1523, 0.8884, 0.1555, 0.8983, 0.1489, 0.894, 0.23, 0.2766, 0.243, 0.2765, 0.237, 0.2817, 0.1495, 0.1241, 0.1419, 0.1273, 0.1386, 0.1196, 0.1419, 0.1273, 0.1331, 0.1224, 0.1386, 0.1196, 0.1386, 0.1196, 0.1467, 0.1146, 0.1495, 0.1241, 0.1467, 0.1146, 0.1577, 0.1198, 0.1495, 0.1241, 0.1495, 0.1241, 0.1577, 0.1198, 0.1604, 0.1284, 0.1577, 0.1198, 0.1684, 0.1244, 0.1604, 0.1284, 0.1604, 0.1284, 0.1684, 0.1244, 0.1702, 0.1331, 0.1658, 0.1159, 0.1577, 0.1198, 0.1562, 0.1087, 0.1577, 0.1198, 0.1467, 0.1146, 0.1562, 0.1087, 0.1684, 0.1244, 0.1577, 0.1198, 0.1658, 0.1159, 0.1366, 0.1108, 0.1467, 0.1146, 0.1386, 0.1196, 0.1562, 0.1087, 0.1467, 0.1146, 0.142, 0.1035, 0.1467, 0.1146, 0.1366, 0.1108, 0.142, 0.1035, 0.1386, 0.1196, 0.1331, 0.1224, 0.1286, 0.1136, 0.1366, 0.1108, 0.1386, 0.1196, 0.1286, 0.1136, 0.1258, 0.1213, 0.1286, 0.1136, 0.1331, 0.1224, 0.06104, 0.1574, 0.06927, 0.1681, 0.05716, 0.165, 0.05716, 0.165, 0.06927, 0.1681, 0.06316, 0.1718, 0.068, 0.1794, 0.06316, 0.1718, 0.06927, 0.1681, 0.6287, 0.2795, 0.6218, 0.2745, 0.6275, 0.2647, 0.6287, 0.2795, 0.6275, 0.2647, 0.6363, 0.2766, 0.6444, 0.2932, 0.6363, 0.2766, 0.6449, 0.2807, 0.6444, 0.2932, 0.635, 0.2881, 0.6363, 0.2766, 0.6287, 0.2795, 0.6363, 0.2766, 0.635, 0.2881, 0.2837, 0.2496, 0.2876, 0.2527, 0.2798, 0.2544, 0.6444, 0.2932, 0.6449, 0.2807, 0.6485, 0.2877, 0.2837, 0.2496, 0.295, 0.2489, 0.2876, 0.2527, 0.1789, 0.6833, 0.1674, 0.6824, 0.1752, 0.6682, 0.2091, 0.4351, 0.1935, 0.4379, 0.1934, 0.4299, 0.6539, 0.2941, 0.6548, 0.3093, 0.6444, 0.2932, 0.6485, 0.2877, 0.6539, 0.2941, 0.6444, 0.2932, 0.6286, 0.2915, 0.6287, 0.2795, 0.635, 0.2881, 0.6286, 0.2915, 0.635, 0.2881, 0.6371, 0.3001, 0.6371, 0.3001, 0.635, 0.2881, 0.6444, 0.2932, 0.6286, 0.2915, 0.6245, 0.283, 0.6287, 0.2795, 0.6218, 0.2745, 0.6287, 0.2795, 0.6245, 0.283, 0.068, 0.1794, 0.05731, 0.1755, 0.06316, 0.1718, 0.1633, 0.4856, 0.1595, 0.4764, 0.1697, 0.4817, 0.1697, 0.4817, 0.175, 0.4892, 0.1633, 0.4856, 0.6218, 0.2745, 0.6245, 0.283, 0.6197, 0.2856, 0.05731, 0.1755, 0.05716, 0.165, 0.06316, 0.1718, 0.04979, 0.1686, 0.05716, 0.165, 0.05731, 0.1755, 0.1486, 0.4776, 0.151, 0.4714, 0.1595, 0.4764, 0.1563, 0.482, 0.1486, 0.4776, 0.1595, 0.4764, 0.1486, 0.4776, 0.1563, 0.482, 0.1535, 0.4887, 0.1506, 0.09897, 0.1562, 0.1087, 0.142, 0.1035, 0.1426, 0.4845, 0.1486, 0.4776, 0.1535, 0.4887, 0.1701, 0.1072, 0.1658, 0.1159, 0.1562, 0.1087, 0.08557, 0.2356, 0.07857, 0.2465, 0.07929, 0.231, 0.08557, 0.2356, 0.07929, 0.231, 0.09022, 0.2284, 0.1764, 0.1187, 0.1684, 0.1244, 0.1658, 0.1159, 0.1764, 0.1187, 0.1658, 0.1159, 0.1701, 0.1072, 0.1684, 0.1244, 0.1786, 0.1285, 0.1702, 0.1331, 0.1786, 0.1285, 0.1684, 0.1244, 0.1764, 0.1187, 0.1855, 0.1237, 0.1786, 0.1285, 0.1764, 0.1187, 0.1796, 0.1122, 0.1764, 0.1187, 0.1701, 0.1072, 0.1796, 0.1122, 0.1858, 0.1164, 0.1764, 0.1187, 0.1764, 0.1187, 0.1858, 0.1164, 0.1855, 0.1237, 0.07082, 0.2539, 0.07857, 0.2465, 0.07496, 0.2554, 0.08557, 0.2356, 0.09012, 0.2401, 0.07857, 0.2465, 0.07857, 0.2465, 0.09012, 0.2401, 0.09159, 0.2489, 0.07857, 0.2465, 0.09159, 0.2489, 0.08094, 0.2612, 0.07496, 0.2554, 0.07857, 0.2465, 0.08094, 0.2612, 0.08557, 0.2356, 0.09022, 0.2284, 0.09131, 0.2335, 0.09012, 0.2401, 0.08557, 0.2356, 0.09131, 0.2335, 0.2794, 0.04216, 0.2877, 0.04977, 0.2781, 0.0484, 0.09131, 0.2335, 0.09022, 0.2284, 0.09664, 0.2301, 0.1535, 0.4887, 0.1563, 0.482, 0.1633, 0.4856, 0.1633, 0.4856, 0.1657, 0.4943, 0.1535, 0.4887, 0.1535, 0.4887, 0.1657, 0.4943, 0.1575, 0.4986, 0.2782, 0.05724, 0.2781, 0.0484, 0.2877, 0.04977, 0.2887, 0.06035, 0.2782, 0.05724, 0.2877, 0.04977, 0.1633, 0.4856, 0.1563, 0.482, 0.1595, 0.4764, 0.1633, 0.4856, 0.175, 0.4892, 0.1657, 0.4943, 0.6197, 0.2856, 0.6245, 0.283, 0.6286, 0.2915, 0.175, 0.4892, 0.1868, 0.4936, 0.1778, 0.4985, 0.6286, 0.2915, 0.6241, 0.299, 0.6197, 0.2856, 0.1657, 0.4943, 0.175, 0.4892, 0.1778, 0.4985, 0.6286, 0.2915, 0.6371, 0.3001, 0.6319, 0.3025, 0.6286, 0.2915, 0.6319, 0.3025, 0.6241, 0.299, 0.6241, 0.299, 0.6319, 0.3025, 0.6297, 0.3089, 0.1908, 0.502, 0.1868, 0.4936, 0.1973, 0.4958, 0.1868, 0.4936, 0.1908, 0.502, 0.1778, 0.4985, 0.1678, 0.5032, 0.1657, 0.4943, 0.1778, 0.4985, 0.1908, 0.502, 0.1804, 0.5067, 0.1778, 0.4985, 0.1778, 0.4985, 0.1804, 0.5067, 0.1678, 0.5032, 0.1657, 0.4943, 0.1678, 0.5032, 0.1575, 0.4986, 0.1575, 0.4986, 0.1678, 0.5032, 0.1551, 0.5081, 0.1551, 0.5081, 0.149, 0.4976, 0.1575, 0.4986, 0.1039, 0.2351, 0.09582, 0.2355, 0.09664, 0.2301, 0.1415, 0.5073, 0.149, 0.4976, 0.1551, 0.5081, 0.1034, 0.2467, 0.09681, 0.2413, 0.1039, 0.2351, 0.09681, 0.2413, 0.09582, 0.2355, 0.1039, 0.2351, 0.09582, 0.2355, 0.09131, 0.2335, 0.09664, 0.2301, 0.09582, 0.2355, 0.09012, 0.2401, 0.09131, 0.2335, 0.09681, 0.2413, 0.09159, 0.2489, 0.09012, 0.2401, 0.09681, 0.2413, 0.09012, 0.2401, 0.09582, 0.2355, 0.1034, 0.2467, 0.09691, 0.2578, 0.09159, 0.2489, 0.09681, 0.2413, 0.1034, 0.2467, 0.09159, 0.2489, 0.08094, 0.2612, 0.09159, 0.2489, 0.09691, 0.2578, 0.09135, 0.2694, 0.08094, 0.2612, 0.09691, 0.2578, 0.07089, 0.2597, 0.07082, 0.2539, 0.07496, 0.2554, 0.08094, 0.2612, 0.07089, 0.2597, 0.07496, 0.2554, 0.06412, 0.2577, 0.07082, 0.2539, 0.07089, 0.2597, 0.1034, 0.2467, 0.1114, 0.2549, 0.09691, 0.2578, 0.1114, 0.2549, 0.1025, 0.2657, 0.09691, 0.2578, 0.09691, 0.2578, 0.1025, 0.2657, 0.09135, 0.2694, 0.1449, 0.5183, 0.1415, 0.5073, 0.1551, 0.5081, 0.1585, 0.5189, 0.1449, 0.5183, 0.1551, 0.5081, 0.1585, 0.5189, 0.1551, 0.5081, 0.1694, 0.5114, 0.1694, 0.5114, 0.1551, 0.5081, 0.1678, 0.5032, 0.1804, 0.5067, 0.1694, 0.5114, 0.1678, 0.5032, 0.384, 0.4048, 0.373, 0.3965, 0.3857, 0.3959, 0.3693, 0.4034, 0.373, 0.3965, 0.384, 0.4048, 0.1694, 0.5114, 0.1804, 0.5067, 0.182, 0.5149, 0.3857, 0.3959, 0.3994, 0.4045, 0.384, 0.4048, 0.3948, 0.395, 0.3994, 0.4045, 0.3857, 0.3959, 0.6319, 0.3025, 0.6386, 0.3135, 0.6297, 0.3089, 0.7695, 0.1114, 0.7591, 0.1128, 0.7624, 0.1033, 0.6319, 0.3025, 0.6371, 0.3001, 0.6386, 0.3135, 0.6386, 0.3135, 0.6459, 0.31, 0.6497, 0.322, 0.6371, 0.3001, 0.6459, 0.31, 0.6386, 0.3135, 0.745, 0.1117, 0.7461, 0.1039, 0.7591, 0.1128, 0.7461, 0.1039, 0.7624, 0.1033, 0.7591, 0.1128, 0.4121, 0.4157, 0.3994, 0.4045, 0.4155, 0.4071, 0.3948, 0.4153, 0.3994, 0.4045, 0.4121, 0.4157, 0.3948, 0.4153, 0.384, 0.4048, 0.3994, 0.4045, 0.3786, 0.4121, 0.384, 0.4048, 0.3948, 0.4153, 0.3693, 0.4034, 0.384, 0.4048, 0.3786, 0.4121, 0.3679, 0.41, 0.3693, 0.4034, 0.3786, 0.4121, 0.3611, 0.4059, 0.3693, 0.4034, 0.3679, 0.41, 0.1709, 0.5177, 0.1694, 0.5114, 0.182, 0.5149, 0.3579, 0.4009, 0.3693, 0.4034, 0.3611, 0.4059, 0.1585, 0.5189, 0.1694, 0.5114, 0.1709, 0.5177, 0.1585, 0.5189, 0.1503, 0.5237, 0.1449, 0.5183, 0.1585, 0.5189, 0.1661, 0.5248, 0.1535, 0.5286, 0.1585, 0.5189, 0.1709, 0.5177, 0.1661, 0.5248, 0.1535, 0.5286, 0.1503, 0.5237, 0.1585, 0.5189, 0.1025, 0.2657, 0.1114, 0.2549, 0.1124, 0.2642, 0.1124, 0.2642, 0.1114, 0.2549, 0.1178, 0.2573, 0.09769, 0.2741, 0.1025, 0.2657, 0.1057, 0.2731, 0.1057, 0.2731, 0.1025, 0.2657, 0.1124, 0.2642, 0.1025, 0.2657, 0.09769, 0.2741, 0.09135, 0.2694, 0.1178, 0.2573, 0.1223, 0.2603, 0.1124, 0.2642, 0.1223, 0.2603, 0.1156, 0.2728, 0.1124, 0.2642, 0.1124, 0.2642, 0.1156, 0.2728, 0.1057, 0.2731, 0.3394, 0.3944, 0.3496, 0.4033, 0.3344, 0.4037, 0.3252, 0.3936, 0.3394, 0.3944, 0.3344, 0.4037, 0.3496, 0.4033, 0.3591, 0.4116, 0.3468, 0.4121, 0.3611, 0.4059, 0.3591, 0.4116, 0.3496, 0.4033, 0.3496, 0.4033, 0.3579, 0.4009, 0.3611, 0.4059, 0.3468, 0.4121, 0.3344, 0.4037, 0.3496, 0.4033, 0.3611, 0.4059, 0.3679, 0.41, 0.3591, 0.4116, 0.3679, 0.41, 0.3786, 0.4121, 0.3701, 0.4174, 0.3591, 0.4116, 0.3679, 0.41, 0.3701, 0.4174, 0.7756, 0.1283, 0.7897, 0.1303, 0.7869, 0.1404, 0.7869, 0.1404, 0.7897, 0.1303, 0.7957, 0.1423, 0.1543, 0.6652, 0.1602, 0.6726, 0.1505, 0.682, 0.1602, 0.6726, 0.1575, 0.6849, 0.1505, 0.682, 0.1575, 0.6849, 0.1499, 0.6958, 0.1505, 0.682, 0.7614, 0.4973, 0.7686, 0.49, 0.7776, 0.5001, 0.7686, 0.49, 0.7843, 0.4927, 0.7776, 0.5001, 0.4121, 0.4157, 0.4155, 0.4071, 0.4285, 0.4155, 0.4285, 0.4155, 0.4155, 0.4071, 0.4268, 0.4075, 0.7351, 0.1054, 0.7461, 0.1039, 0.745, 0.1117, 0.745, 0.1117, 0.743, 0.1171, 0.7335, 0.1121, 0.6459, 0.31, 0.6534, 0.3189, 0.6497, 0.322, 0.7335, 0.1121, 0.7351, 0.1054, 0.745, 0.1117, 0.4285, 0.4155, 0.4268, 0.4075, 0.4397, 0.413, 0.7351, 0.1054, 0.7335, 0.1121, 0.7212, 0.1051, 0.1632, 0.6572, 0.1585, 0.6493, 0.169, 0.6409, 0.169, 0.6409, 0.1585, 0.6493, 0.1633, 0.6389, 0.1632, 0.6572, 0.169, 0.6409, 0.1706, 0.6538, 0.1632, 0.6572, 0.1688, 0.665, 0.1602, 0.6726, 0.1706, 0.6538, 0.1688, 0.665, 0.1632, 0.6572, 0.1674, 0.6824, 0.1602, 0.6726, 0.1688, 0.665, 0.1575, 0.6849, 0.1602, 0.6726, 0.1674, 0.6824, 0.1575, 0.6849, 0.1674, 0.6824, 0.159, 0.6934, 0.1575, 0.6849, 0.159, 0.6934, 0.1499, 0.6958, 0.7957, 0.1423, 0.7897, 0.1303, 0.8012, 0.136, 0.8012, 0.136, 0.8067, 0.1457, 0.7957, 0.1423, 0.8067, 0.1457, 0.8018, 0.153, 0.7957, 0.1423, 0.8067, 0.1457, 0.8144, 0.1568, 0.8018, 0.153, 0.7887, 0.374, 0.7972, 0.3715, 0.788, 0.3813, 0.7887, 0.374, 0.7915, 0.3684, 0.7972, 0.3715, 0.7972, 0.3715, 0.7959, 0.3614, 0.8069, 0.3566, 0.7915, 0.3684, 0.7959, 0.3614, 0.7972, 0.3715, 0.3289, 0.4117, 0.3344, 0.4037, 0.3468, 0.4121, 0.2856, 0.902, 0.2749, 0.9012, 0.2795, 0.8934, 0.3234, 0.4008, 0.3252, 0.3936, 0.3344, 0.4037, 0.3234, 0.4008, 0.3344, 0.4037, 0.324, 0.4064, 0.8069, 0.3566, 0.7959, 0.3614, 0.8002, 0.3499, 0.1422, 0.7414, 0.138, 0.7372, 0.1429, 0.7333, 0.7915, 0.3684, 0.7893, 0.3644, 0.7959, 0.3614, 0.138, 0.7372, 0.1422, 0.7414, 0.1343, 0.7492, 0.7915, 0.3684, 0.7887, 0.374, 0.7867, 0.3699, 0.7893, 0.3644, 0.7915, 0.3684, 0.7867, 0.3699, 0.7867, 0.3699, 0.7887, 0.374, 0.7806, 0.3772, 0.7887, 0.374, 0.788, 0.3813, 0.7806, 0.3772, 0.1473, 0.7192, 0.1403, 0.7163, 0.1458, 0.7081, 0.1455, 0.7274, 0.1473, 0.7192, 0.1496, 0.7318, 0.1429, 0.7333, 0.1455, 0.7274, 0.1496, 0.7318, 0.1429, 0.7333, 0.1496, 0.7318, 0.1422, 0.7414, 0.1422, 0.7414, 0.1404, 0.7521, 0.1343, 0.7492, 0.8069, 0.3566, 0.8002, 0.3499, 0.8117, 0.3413, 0.3128, 0.4152, 0.316, 0.4079, 0.3289, 0.4117, 0.2749, 0.9012, 0.2729, 0.8878, 0.2795, 0.8934, 0.316, 0.4079, 0.317, 0.4031, 0.324, 0.4064, 0.317, 0.4031, 0.3234, 0.4008, 0.324, 0.4064, 0.3156, 0.3971, 0.3252, 0.3936, 0.3234, 0.4008, 0.3234, 0.4008, 0.317, 0.4031, 0.3156, 0.3971, 0.3151, 0.3911, 0.3252, 0.3936, 0.3156, 0.3971, 0.1156, 0.2728, 0.107, 0.2796, 0.1057, 0.2731, 0.316, 0.4079, 0.3128, 0.4152, 0.3056, 0.4083, 0.3128, 0.4152, 0.298, 0.4141, 0.3056, 0.4083, 0.3025, 0.4208, 0.298, 0.4141, 0.3128, 0.4152, 0.8449, 0.5752, 0.8369, 0.5702, 0.8469, 0.5636, 0.159, 0.6934, 0.1674, 0.6824, 0.1647, 0.6986, 0.1674, 0.6824, 0.1688, 0.665, 0.1752, 0.6682, 0.1688, 0.665, 0.1744, 0.6581, 0.1752, 0.6682, 0.1706, 0.6538, 0.1744, 0.6581, 0.1688, 0.665, 0.1935, 0.4379, 0.1813, 0.4347, 0.1934, 0.4299, 0.1833, 0.4405, 0.1813, 0.4347, 0.1935, 0.4379, 0.1833, 0.4405, 0.1743, 0.4393, 0.1813, 0.4347, 0.8019, 0.1167, 0.7969, 0.1207, 0.7982, 0.1117, 0.7969, 0.1207, 0.8019, 0.1167, 0.8005, 0.1296, 0.1743, 0.4393, 0.1671, 0.435, 0.1813, 0.4347, 0.1743, 0.4393, 0.1654, 0.4413, 0.1671, 0.435, 0.6593, 0.3219, 0.6645, 0.3186, 0.6678, 0.3326, 0.6548, 0.3093, 0.6645, 0.3186, 0.6593, 0.3219, 0.6534, 0.3189, 0.6548, 0.3093, 0.6593, 0.3219, 0.6459, 0.31, 0.6548, 0.3093, 0.6534, 0.3189, 0.6444, 0.2932, 0.6548, 0.3093, 0.6459, 0.31, 0.6534, 0.3189, 0.6593, 0.3219, 0.6582, 0.3288, 0.6582, 0.3288, 0.6593, 0.3219, 0.6678, 0.3326, 0.221, 0.044, 0.2274, 0.04579, 0.2245, 0.05212, 0.7212, 0.1051, 0.7335, 0.1121, 0.7232, 0.1137, 0.6371, 0.3001, 0.6444, 0.2932, 0.6459, 0.31, 0.1903, 0.1331, 0.1786, 0.1285, 0.1855, 0.1237, 0.1792, 0.1371, 0.1903, 0.1331, 0.1845, 0.1461, 0.1792, 0.1371, 0.1786, 0.1285, 0.1903, 0.1331, 0.1702, 0.1331, 0.1786, 0.1285, 0.1792, 0.1371, 0.1591, 0.7853, 0.1571, 0.7822, 0.1612, 0.7818])
me_stalagmite___short_1.materials.append(mat_stalagmite_base_1)
me_stalagmite___short_1.use_remesh_preserve_volume = False
me_stalagmite___short_1.use_remesh_preserve_attributes = False
me_stalagmite___short_1.use_mirror_vertex_groups = False
me_stalagmite___short_1.update()
me_stalagmite___short_1.normals_split_custom_set([tuple(v) for v in zip(*[iter([-0.1947, -0.8671, -0.4585, -0.1426, -0.9875, -0.06716, -0.4394, -0.7389, -0.5108, -0.6314, -0.7254, -0.2739, -0.4394, -0.7389, -0.5108, -0.1426, -0.9875, -0.06716, -0.8218, 0.02888, -0.569, -0.4394, -0.7389, -0.5108, -0.6314, -0.7254, -0.2739, -0.8218, 0.02888, -0.569, -0.4907, -0.5846, -0.6461, -0.4394, -0.7389, -0.5108, -0.4394, -0.7389, -0.5108, -0.2694, -0.5816, -0.7676, -0.1947, -0.8671, -0.4585, -0.2694, -0.5816, -0.7676, -0.4394, -0.7389, -0.5108, -0.4907, -0.5846, -0.6461, -0.1947, -0.8671, -0.4585, -0.009047, -0.9999, -0.01022, -0.1426, -0.9875, -0.06716, -0.1426, -0.9875, -0.06716, -0.009047, -0.9999, -0.01022, -0.04214, -0.9988, -0.02618, -0.1426, -0.9875, -0.06716, -0.04214, -0.9988, -0.02618, -0.6314, -0.7254, -0.2739, -0.6314, -0.7254, -0.2739, -0.04214, -0.9988, -0.02618, -0.4329, -0.8929, -0.1239, -0.8896, 0.1721, -0.423, -0.6314, -0.7254, -0.2739, -0.9519, -0.06344, -0.2997, -0.6314, -0.7254, -0.2739, -0.4329, -0.8929, -0.1239, -0.9519, -0.06344, -0.2997, -0.8218, 0.02888, -0.569, -0.6314, -0.7254, -0.2739, -0.8896, 0.1721, -0.423, -0.5217, 0.2694, -0.8095, -0.4288, 0.4198, -0.8, -0.8218, 0.02888, -0.569, -0.5217, 0.2694, -0.8095, -0.8218, 0.02888, -0.569, -0.7963, 0.2228, -0.5623, -0.8218, 0.02888, -0.569, -0.8896, 0.1721, -0.423, -0.7963, 0.2228, -0.5623, -0.2998, 0.3339, -0.8937, -0.4288, 0.4198, -0.8, -0.5217, 0.2694, -0.8095, -0.2998, 0.3339, -0.8937, -0.2252, 0.1134, -0.9677, -0.1758, 0.324, -0.9296, -0.5217, 0.2694, -0.8095, -0.2252, 0.1134, -0.9677, -0.2998, 0.3339, -0.8937, -0.2694, -0.5816, -0.7676, -0.09192, -0.5273, -0.8447, -0.1947, -0.8671, -0.4585, 0.1402, -0.9837, -0.1126, -0.009047, -0.9999, -0.01022, -0.1947, -0.8671, -0.4585, -0.1947, -0.8671, -0.4585, -0.09192, -0.5273, -0.8447, -0.01403, -0.4801, -0.8771, 0.1402, -0.9837, -0.1126, 0.2204, -0.957, -0.1886, -0.009047, -0.9999, -0.01022, -0.009047, -0.9999, -0.01022, 0.02006, -0.9992, 0.03551, -0.0237, -0.9997, 0.005405, -0.009047, -0.9999, -0.01022, -0.0237, -0.9997, 0.005405, -0.04214, -0.9988, -0.02618, -0.04214, -0.9988, -0.02618, -0.0237, -0.9997, 0.005405, -0.4329, -0.8929, -0.1239, -0.4329, -0.8929, -0.1239, -0.0237, -0.9997, 0.005405, -0.2812, -0.9544, 0.1004, -0.8282, -0.5552, -0.07598, -0.4329, -0.8929, -0.1239, -0.2812, -0.9544, 0.1004, -0.9542, -0.207, -0.2159, -0.4329, -0.8929, -0.1239, -0.8282, -0.5552, -0.07598, -0.9542, -0.207, -0.2159, -0.9519, -0.06344, -0.2997, -0.4329, -0.8929, -0.1239, -0.9684, 0.1301, -0.2128, -0.9172, 0.1438, -0.3716, -0.9519, -0.06344, -0.2997, -0.9676, 0.1825, -0.1747, -0.9684, 0.1301, -0.2128, -0.9519, -0.06344, -0.2997, -0.9676, 0.1825, -0.1747, -0.9519, -0.06344, -0.2997, -0.9542, -0.207, -0.2159, -0.9172, 0.1438, -0.3716, -0.8896, 0.1721, -0.423, -0.9519, -0.06344, -0.2997, -0.8631, 0.1094, -0.4931, -0.8896, 0.1721, -0.423, -0.9172, 0.1438, -0.3716, -0.8631, 0.1094, -0.4931, -0.7963, 0.2228, -0.5623, -0.8896, 0.1721, -0.423, -0.7963, 0.2228, -0.5623, -0.8631, 0.1094, -0.4931, -0.8562, -0.0158, -0.5163, -0.5217, 0.2694, -0.8095, -0.7963, 0.2228, -0.5623, -0.714, -0.003372, -0.7002, -0.714, -0.003372, -0.7002, -0.7963, 0.2228, -0.5623, -0.8562, -0.0158, -0.5163, -0.5217, 0.2694, -0.8095, -0.714, -0.003372, -0.7002, -0.4877, -0.05682, -0.8712, -0.5217, 0.2694, -0.8095, -0.4877, -0.05682, -0.8712, -0.2252, 0.1134, -0.9677, 0.175, 0.06345, -0.9825, -0.2252, 0.1134, -0.9677, -0.1425, -0.05451, -0.9883, -0.103, 0.2435, -0.9644, -0.2252, 0.1134, -0.9677, 0.175, 0.06345, -0.9825, -0.1425, -0.05451, -0.9883, -0.2252, 0.1134, -0.9677, -0.4877, -0.05682, -0.8712, -0.103, 0.2435, -0.9644, -0.1758, 0.324, -0.9296, -0.2252, 0.1134, -0.9677, 0.08221, 0.02727, -0.9962, -0.1758, 0.324, -0.9296, -0.103, 0.2435, -0.9644, -0.09192, -0.5273, -0.8447, 0.08221, 0.02727, -0.9962, -0.01403, -0.4801, -0.8771, 0.3336, -0.8839, -0.3277, 0.2204, -0.957, -0.1886, 0.1402, -0.9837, -0.1126, -0.01403, -0.4801, -0.8771, 0.08221, 0.02727, -0.9962, 0.4577, -0.1475, -0.8768, 0.2204, -0.957, -0.1886, 0.5772, -0.8134, -0.07194, -0.009047, -0.9999, -0.01022, 0.5324, -0.8175, -0.2196, 0.5772, -0.8134, -0.07194, 0.2204, -0.957, -0.1886, 0.3336, -0.8839, -0.3277, 0.5324, -0.8175, -0.2196, 0.2204, -0.957, -0.1886, -0.009047, -0.9999, -0.01022, 0.2128, -0.9771, 0.002316, 0.02006, -0.9992, 0.03551, 0.5772, -0.8134, -0.07194, 0.2128, -0.9771, 0.002316, -0.009047, -0.9999, -0.01022, 0.2128, -0.9771, 0.002316, 0.6564, -0.7347, 0.1712, 0.02006, -0.9992, 0.03551, -0.8282, -0.5552, -0.07598, -0.2812, -0.9544, 0.1004, -0.423, -0.8989, 0.1146, -0.9786, 0.08386, -0.1877, -0.8282, -0.5552, -0.07598, -0.9979, 0.02982, -0.05703, -0.8282, -0.5552, -0.07598, -0.9595, 0.005458, 0.2818, -0.9979, 0.02982, -0.05703, -0.9542, -0.207, -0.2159, -0.8282, -0.5552, -0.07598, -0.9786, 0.08386, -0.1877, -0.9542, -0.207, -0.2159, -0.9786, 0.08386, -0.1877, -0.9676, 0.1825, -0.1747, -0.9684, 0.1301, -0.2128, -0.9676, 0.1825, -0.1747, -0.9786, 0.08386, -0.1877, -0.9782, 0.2012, -0.05148, -0.9786, 0.08386, -0.1877, -0.9979, 0.02982, -0.05703, -0.9684, 0.1301, -0.2128, -0.9786, 0.08386, -0.1877, -0.9782, 0.2012, -0.05148, -0.9979, 0.02982, -0.05703, -0.9384, 0.2206, 0.266, -0.9782, 0.2012, -0.05148, -0.9595, 0.005458, 0.2818, -0.9384, 0.2206, 0.266, -0.9979, 0.02982, -0.05703, -0.3175, -0.9254, 0.2068, -0.423, -0.8989, 0.1146, -0.2812, -0.9544, 0.1004, -0.8829, 0.1328, 0.4505, -0.9595, 0.005458, 0.2818, -0.8203, -0.07824, 0.5666, -0.8829, 0.1328, 0.4505, -0.9384, 0.2206, 0.266, -0.9595, 0.005458, 0.2818, -0.2812, -0.9544, 0.1004, -0.1187, -0.9778, 0.1726, -0.3175, -0.9254, 0.2068, -0.0237, -0.9997, 0.005405, -0.1187, -0.9778, 0.1726, -0.2812, -0.9544, 0.1004, -0.0237, -0.9997, 0.005405, -0.08618, -0.9913, 0.09947, -0.1187, -0.9778, 0.1726, -0.0237, -0.9997, 0.005405, 0.09551, -0.9914, 0.08898, -0.08618, -0.9913, 0.09947, 0.02006, -0.9992, 0.03551, 0.09551, -0.9914, 0.08898, -0.0237, -0.9997, 0.005405, 0.02006, -0.9992, 0.03551, 0.08077, -0.9834, 0.1622, 0.09551, -0.9914, 0.08898, 0.6564, -0.7347, 0.1712, 0.08077, -0.9834, 0.1622, 0.02006, -0.9992, 0.03551, 0.6564, -0.7347, 0.1712, 0.9639, 0.185, 0.1913, 0.8826, -0.09048, 0.4614, 0.8826, -0.09048, 0.4614, 0.7185, -0.4336, 0.5438, 0.6564, -0.7347, 0.1712, 0.8321, -0.5197, -0.1935, 0.6564, -0.7347, 0.1712, 0.2128, -0.9771, 0.002316, 0.8751, -0.4658, 0.1316, 0.6564, -0.7347, 0.1712, 0.8321, -0.5197, -0.1935, 0.8751, -0.4658, 0.1316, 0.9639, 0.185, 0.1913, 0.6564, -0.7347, 0.1712, 0.5772, -0.8134, -0.07194, 0.8321, -0.5197, -0.1935, 0.2128, -0.9771, 0.002316, 0.9943, 0.04338, -0.0975, 0.8321, -0.5197, -0.1935, 0.5772, -0.8134, -0.07194, 0.9943, 0.04338, -0.0975, 0.5772, -0.8134, -0.07194, 0.8689, -0.4895, 0.07321, 0.5772, -0.8134, -0.07194, 0.5324, -0.8175, -0.2196, 0.8689, -0.4895, 0.07321, 0.8687, 0.0283, -0.4946, 0.891, 0.3455, -0.2945, 0.9081, 0.3372, -0.2484, 0.7978, 0.1612, -0.581, 0.8687, 0.0283, -0.4946, 0.4577, -0.1475, -0.8768, 0.7978, 0.1612, -0.581, 0.891, 0.3455, -0.2945, 0.8687, 0.0283, -0.4946, 0.9081, 0.3372, -0.2484, 0.9343, 0.2766, -0.225, 0.9943, 0.04338, -0.0975, 0.9343, 0.2766, -0.225, 0.9081, 0.3372, -0.2484, 0.891, 0.3455, -0.2945, 0.9943, 0.04338, -0.0975, 0.9749, 0.1684, -0.1454, 0.9698, 0.2437, -0.009387, 0.9691, 0.143, -0.2008, 0.9943, 0.04338, -0.0975, 0.9698, 0.2437, -0.009387, 0.9943, 0.04338, -0.0975, 0.9691, 0.143, -0.2008, 0.8321, -0.5197, -0.1935, 0.9943, 0.04338, -0.0975, 0.9343, 0.2766, -0.225, 0.9749, 0.1684, -0.1454, 0.8321, -0.5197, -0.1935, 0.875, -0.3082, -0.3733, 0.8751, -0.4658, 0.1316, 0.8321, -0.5197, -0.1935, 0.9691, 0.143, -0.2008, 0.875, -0.3082, -0.3733, 0.9271, 0.3697, 0.06234, 0.957, 0.288, -0.03591, 0.9657, 0.2586, 0.02176, 0.957, 0.288, -0.03591, 0.9639, 0.185, 0.1913, 0.9657, 0.2586, 0.02176, 0.8826, -0.09048, 0.4614, 0.9639, 0.185, 0.1913, 0.8348, 0.2976, 0.4632, 0.9639, 0.185, 0.1913, 0.9232, 0.2982, 0.2425, 0.8348, 0.2976, 0.4632, 0.9698, 0.2437, -0.009387, 0.9232, 0.2982, 0.2425, 0.9639, 0.185, 0.1913, 0.957, 0.288, -0.03591, 0.9698, 0.2437, -0.009387, 0.9639, 0.185, 0.1913, 0.8348, 0.2976, 0.4632, 0.7575, 0.09904, 0.6453, 0.8826, -0.09048, 0.4614, 0.8826, -0.09048, 0.4614, 0.7575, 0.09904, 0.6453, 0.7185, -0.4336, 0.5438, 0.6209, -0.5254, 0.5817, 0.7185, -0.4336, 0.5438, 0.7575, 0.09904, 0.6453, 0.08077, -0.9834, 0.1622, 0.6209, -0.5254, 0.5817, 0.09551, -0.9914, 0.08898, 0.09551, -0.9914, 0.08898, 0.6209, -0.5254, 0.5817, 0.173, -0.8678, 0.4658, 0.09551, -0.9914, 0.08898, 0.173, -0.8678, 0.4658, -0.08618, -0.9913, 0.09947, -0.08618, -0.9913, 0.09947, 0.173, -0.8678, 0.4658, -0.2351, -0.841, 0.4874, -0.08618, -0.9913, 0.09947, -0.2351, -0.841, 0.4874, -0.1187, -0.9778, 0.1726, -0.1187, -0.9778, 0.1726, -0.2351, -0.841, 0.4874, -0.1521, -0.9515, 0.2673, -0.1521, -0.9515, 0.2673, -0.3175, -0.9254, 0.2068, -0.1187, -0.9778, 0.1726, 0.03493, -0.08881, 0.9954, -0.2351, -0.841, 0.4874, -0.0688, -0.2683, 0.9609, -0.2351, -0.841, 0.4874, 0.173, -0.8678, 0.4658, -0.0688, -0.2683, 0.9609, -0.1837, -0.2763, 0.9433, 0.3497, -0.3503, 0.8689, 0.03493, -0.08881, 0.9954, -0.0688, -0.2683, 0.9609, 0.173, -0.8678, 0.4658, 0.5586, -0.03071, 0.8289, 0.173, -0.8678, 0.4658, 0.6209, -0.5254, 0.5817, 0.5586, -0.03071, 0.8289, 0.6209, -0.5254, 0.5817, 0.7345, 0.2344, 0.6369, 0.5586, -0.03071, 0.8289, 0.7345, 0.2344, 0.6369, 0.6209, -0.5254, 0.5817, 0.7575, 0.09904, 0.6453, 0.7705, 0.3249, 0.5484, 0.7345, 0.2344, 0.6369, 0.7575, 0.09904, 0.6453, 0.7705, 0.3249, 0.5484, 0.7575, 0.09904, 0.6453, 0.8348, 0.2976, 0.4632, 0.9232, 0.2982, 0.2425, 0.9368, 0.1476, 0.3172, 0.8348, 0.2976, 0.4632, 0.8348, 0.2976, 0.4632, 0.9368, 0.1476, 0.3172, 0.8849, 0.08147, 0.4585, 0.8348, 0.2976, 0.4632, 0.8849, 0.08147, 0.4585, 0.7937, 0.1336, 0.5934, 0.8348, 0.2976, 0.4632, 0.7937, 0.1336, 0.5934, 0.7705, 0.3249, 0.5484, 0.9724, 0.1132, 0.204, 0.9232, 0.2982, 0.2425, 0.9698, 0.2437, -0.009387, 0.9368, 0.1476, 0.3172, 0.9232, 0.2982, 0.2425, 0.9724, 0.1132, 0.204, 0.9698, 0.2437, -0.009387, 0.9879, 0.1087, -0.1103, 0.9724, 0.1132, 0.204, 0.9749, 0.1684, -0.1454, 0.9879, 0.1087, -0.1103, 0.9698, 0.2437, -0.009387, 0.9691, 0.143, -0.2008, 0.9698, 0.2437, -0.009387, 0.957, 0.288, -0.03591, 0.9343, 0.2766, -0.225, 0.9879, 0.1087, -0.1103, 0.9749, 0.1684, -0.1454, 0.912, 0.1536, -0.3803, 0.9879, 0.1087, -0.1103, 0.9343, 0.2766, -0.225, 0.9343, 0.2766, -0.225, 0.9134, 0.2883, -0.2875, 0.912, 0.1536, -0.3803, 0.9134, 0.2883, -0.2875, 0.9343, 0.2766, -0.225, 0.891, 0.3455, -0.2945, 0.7978, 0.1612, -0.581, 0.7958, 0.3455, -0.4973, 0.891, 0.3455, -0.2945, 0.891, 0.3455, -0.2945, 0.7958, 0.3455, -0.4973, 0.9134, 0.2883, -0.2875, 0.7958, 0.3455, -0.4973, 0.7978, 0.1612, -0.581, 0.5103, 0.2582, -0.8203, 0.4577, -0.1475, -0.8768, 0.5103, 0.2582, -0.8203, 0.7978, 0.1612, -0.581, 0.7958, 0.3455, -0.4973, 0.912, 0.1536, -0.3803, 0.9134, 0.2883, -0.2875, 0.7958, 0.3455, -0.4973, 0.8163, 0.2402, -0.5253, 0.912, 0.1536, -0.3803, 0.7958, 0.3455, -0.4973, 0.6494, 0.2811, -0.7065, 0.8163, 0.2402, -0.5253, 0.7958, 0.3455, -0.4973, 0.2984, 0.3058, -0.9041, 0.6494, 0.2811, -0.7065, 0.2984, 0.3058, -0.9041, 0.7958, 0.3455, -0.4973, 0.5103, 0.2582, -0.8203, 0.912, 0.1536, -0.3803, 0.8777, 0.1958, -0.4373, 0.9879, 0.1087, -0.1103, 0.912, 0.1536, -0.3803, 0.8163, 0.2402, -0.5253, 0.8777, 0.1958, -0.4373, 0.9879, 0.1087, -0.1103, 0.9796, 0.03895, 0.1973, 0.9724, 0.1132, 0.204, 0.9368, 0.1476, 0.3172, 0.9724, 0.1132, 0.204, 0.9469, 0.03396, 0.3197, 0.9724, 0.1132, 0.204, 0.9796, 0.03895, 0.1973, 0.9469, 0.03396, 0.3197, 0.9469, 0.03396, 0.3197, 0.8849, 0.08147, 0.4585, 0.9368, 0.1476, 0.3172, 0.7937, 0.1336, 0.5934, 0.8849, 0.08147, 0.4585, 0.8152, 0.002829, 0.5792, 0.8849, 0.08147, 0.4585, 0.9328, -0.009711, 0.3603, 0.8152, 0.002829, 0.5792, 0.9328, -0.009711, 0.3603, 0.8849, 0.08147, 0.4585, 0.9469, 0.03396, 0.3197, 0.8152, 0.002829, 0.5792, 0.6998, 0.06206, 0.7116, 0.7937, 0.1336, 0.5934, 0.7705, 0.3249, 0.5484, 0.7937, 0.1336, 0.5934, 0.7185, 0.2484, 0.6496, 0.7185, 0.2484, 0.6496, 0.7345, 0.2344, 0.6369, 0.7705, 0.3249, 0.5484, 0.7345, 0.2344, 0.6369, 0.5664, 0.3198, 0.7596, 0.5586, -0.03071, 0.8289, 0.7185, 0.2484, 0.6496, 0.5664, 0.3198, 0.7596, 0.7345, 0.2344, 0.6369, 0.5586, -0.03071, 0.8289, 0.1607, 0.2276, 0.9604, -0.0688, -0.2683, 0.9609, 0.5664, 0.3198, 0.7596, 0.1607, 0.2276, 0.9604, 0.5586, -0.03071, 0.8289, -0.0688, -0.2683, 0.9609, 0.1607, 0.2276, 0.9604, 0.03493, -0.08881, 0.9954, 0.5664, 0.3198, 0.7596, 0.3984, 0.2533, 0.8815, 0.1607, 0.2276, 0.9604, 0.1607, 0.2276, 0.9604, 0.3984, 0.2533, 0.8815, 0.2047, 0.1393, 0.9688, 0.1607, 0.2276, 0.9604, 0.2047, 0.1393, 0.9688, 0.03493, -0.08881, 0.9954, 0.7185, 0.2484, 0.6496, 0.7937, 0.1336, 0.5934, 0.6998, 0.06206, 0.7116, 0.7185, 0.2484, 0.6496, 0.6998, 0.06206, 0.7116, 0.6108, 0.1938, 0.7677, 0.7185, 0.2484, 0.6496, 0.6108, 0.1938, 0.7677, 0.5664, 0.3198, 0.7596, 0.6108, 0.1938, 0.7677, 0.6998, 0.06206, 0.7116, 0.581, -0.04588, 0.8126, 0.6998, 0.06206, 0.7116, 0.7445, -0.08722, 0.6619, 0.581, -0.04588, 0.8126, 0.7445, -0.08722, 0.6619, 0.6998, 0.06206, 0.7116, 0.8152, 0.002829, 0.5792, 0.8297, -0.1102, 0.5472, 0.8152, 0.002829, 0.5792, 0.9328, -0.009711, 0.3603, 0.8152, 0.002829, 0.5792, 0.8297, -0.1102, 0.5472, 0.7445, -0.08722, 0.6619, 0.8481, 0.0599, 0.5265, 0.9328, -0.009711, 0.3603, 0.9228, 0.2475, 0.2952, 0.8297, -0.1102, 0.5472, 0.9328, -0.009711, 0.3603, 0.8481, 0.0599, 0.5265, 0.9864, 0.1128, -0.1192, 0.9228, 0.2475, 0.2952, 0.9328, -0.009711, 0.3603, 0.9796, 0.03895, 0.1973, 0.9864, 0.1128, -0.1192, 0.9328, -0.009711, 0.3603, 0.9796, 0.03895, 0.1973, 0.9328, -0.009711, 0.3603, 0.9469, 0.03396, 0.3197, 0.8777, 0.1958, -0.4373, 0.8432, 0.09737, -0.5286, 0.9864, 0.1128, -0.1192, 0.9879, 0.1087, -0.1103, 0.8777, 0.1958, -0.4373, 0.9864, 0.1128, -0.1192, 0.7756, 0.2154, -0.5933, 0.8432, 0.09737, -0.5286, 0.8777, 0.1958, -0.4373, 0.8163, 0.2402, -0.5253, 0.7756, 0.2154, -0.5933, 0.8777, 0.1958, -0.4373, 0.9632, 0.2291, 0.1404, 0.9228, 0.2475, 0.2952, 0.9864, 0.1128, -0.1192, 0.9864, 0.1128, -0.1192, 0.9588, 0.02466, -0.2832, 0.9632, 0.2291, 0.1404, 0.8432, 0.09737, -0.5286, 0.9588, 0.02466, -0.2832, 0.9864, 0.1128, -0.1192, 0.9879, 0.1087, -0.1103, 0.9864, 0.1128, -0.1192, 0.9796, 0.03895, 0.1973, 0.8481, 0.0599, 0.5265, 0.9228, 0.2475, 0.2952, 0.7074, 0.4062, 0.5784, 0.838, 0.337, 0.4291, 0.9228, 0.2475, 0.2952, 0.9632, 0.2291, 0.1404, 0.838, 0.337, 0.4291, 0.7074, 0.4062, 0.5784, 0.9228, 0.2475, 0.2952, 0.8481, 0.0599, 0.5265, 0.6724, 0.2701, 0.6891, 0.7445, -0.08722, 0.6619, 0.8297, -0.1102, 0.5472, 0.8481, 0.0599, 0.5265, 0.7445, -0.08722, 0.6619, 0.6724, 0.2701, 0.6891, 0.8481, 0.0599, 0.5265, 0.7074, 0.4062, 0.5784, 0.581, -0.04588, 0.8126, 0.7445, -0.08722, 0.6619, 0.5705, 0.06742, 0.8185, 0.581, -0.04588, 0.8126, 0.5705, 0.06742, 0.8185, 0.3807, -0.06173, 0.9226, 0.581, -0.04588, 0.8126, 0.3807, -0.06173, 0.9226, 0.4293, 0.09573, 0.8981, 0.6108, 0.1938, 0.7677, 0.581, -0.04588, 0.8126, 0.4293, 0.09573, 0.8981, 0.5664, 0.3198, 0.7596, 0.6108, 0.1938, 0.7677, 0.3984, 0.2533, 0.8815, 0.4293, 0.09573, 0.8981, 0.3984, 0.2533, 0.8815, 0.6108, 0.1938, 0.7677, 0.2047, 0.1393, 0.9688, 0.3984, 0.2533, 0.8815, 0.4293, 0.09573, 0.8981, 0.2047, 0.1393, 0.9688, -0.2077, 0.06708, 0.9759, 0.2671, 0.169, 0.9487, 0.2047, 0.1393, 0.9688, 0.2671, 0.169, 0.9487, -0.2306, 0.06247, 0.971, 0.03493, -0.08881, 0.9954, 0.2047, 0.1393, 0.9688, -0.2306, 0.06247, 0.971, -0.2306, 0.06247, 0.971, -0.1837, -0.2763, 0.9433, 0.03493, -0.08881, 0.9954, -0.7432, 0.01536, 0.6689, -0.2306, 0.06247, 0.971, -0.7724, 0.1878, 0.6068, -0.2306, 0.06247, 0.971, -0.776, 0.1905, 0.6013, -0.7724, 0.1878, 0.6068, -0.1837, -0.2763, 0.9433, -0.2306, 0.06247, 0.971, -0.7432, 0.01536, 0.6689, -0.7724, 0.1878, 0.6068, -0.776, 0.1905, 0.6013, -0.7198, 0.09179, 0.6881, -0.776, 0.1905, 0.6013, -0.2077, 0.06708, 0.9759, -0.7198, 0.09179, 0.6881, -0.2077, 0.06708, 0.9759, 0.2884, 0.009316, 0.9575, -0.08731, -0.003575, 0.9962, -0.7198, 0.09179, 0.6881, -0.2077, 0.06708, 0.9759, -0.5969, -0.07095, 0.7991, -0.2077, 0.06708, 0.9759, -0.08731, -0.003575, 0.9962, -0.5969, -0.07095, 0.7991, 0.2047, 0.1393, 0.9688, 0.2884, 0.009316, 0.9575, -0.2077, 0.06708, 0.9759, 0.4293, 0.09573, 0.8981, 0.2884, 0.009316, 0.9575, 0.2047, 0.1393, 0.9688, 0.3807, -0.06173, 0.9226, 0.2884, 0.009316, 0.9575, 0.4293, 0.09573, 0.8981, 0.5705, 0.06742, 0.8185, 0.3706, 0.04417, 0.9277, 0.3807, -0.06173, 0.9226, 0.3706, 0.04417, 0.9277, 0.2359, -0.01509, 0.9717, 0.3807, -0.06173, 0.9226, 0.2359, -0.01509, 0.9717, 0.2884, 0.009316, 0.9575, 0.3807, -0.06173, 0.9226, 0.7445, -0.08722, 0.6619, 0.6724, 0.2701, 0.6891, 0.5705, 0.06742, 0.8185, 0.6724, 0.2701, 0.6891, 0.5284, 0.4555, 0.7165, 0.5705, 0.06742, 0.8185, 0.5705, 0.06742, 0.8185, 0.5284, 0.4555, 0.7165, 0.3706, 0.04417, 0.9277, 0.5284, 0.4555, 0.7165, 0.6724, 0.2701, 0.6891, 0.7074, 0.4062, 0.5784, 0.6119, 0.3466, 0.711, 0.5284, 0.4555, 0.7165, 0.7074, 0.4062, 0.5784, 0.6119, 0.3466, 0.711, 0.7074, 0.4062, 0.5784, 0.726, 0.2938, 0.6218, 0.838, 0.337, 0.4291, 0.726, 0.2938, 0.6218, 0.7074, 0.4062, 0.5784, 0.838, 0.337, 0.4291, 0.9632, 0.2291, 0.1404, 0.8744, 0.2489, 0.4165, 0.8744, 0.2489, 0.4165, 0.726, 0.2938, 0.6218, 0.838, 0.337, 0.4291, 0.9632, 0.2291, 0.1404, 0.9486, 0.2925, 0.1208, 0.8744, 0.2489, 0.4165, 0.9632, 0.2291, 0.1404, 0.943, 0.2032, -0.2637, 0.9486, 0.2925, 0.1208, 0.9588, 0.02466, -0.2832, 0.943, 0.2032, -0.2637, 0.9632, 0.2291, 0.1404, 0.7947, -0.1189, -0.5953, 0.943, 0.2032, -0.2637, 0.9588, 0.02466, -0.2832, 0.8432, 0.09737, -0.5286, 0.7947, -0.1189, -0.5953, 0.9588, 0.02466, -0.2832, 0.9486, 0.2925, 0.1208, 0.943, 0.2032, -0.2637, 0.9109, 0.3475, -0.2225, 0.943, 0.2032, -0.2637, 0.6588, 0.3505, -0.6657, 0.9109, 0.3475, -0.2225, 0.756, 0.1414, -0.6392, 0.943, 0.2032, -0.2637, 0.7947, -0.1189, -0.5953, 0.756, 0.1414, -0.6392, 0.6588, 0.3505, -0.6657, 0.943, 0.2032, -0.2637, 0.8744, 0.2489, 0.4165, 0.9486, 0.2925, 0.1208, 0.9663, 0.2258, 0.1234, 0.8744, 0.2489, 0.4165, 0.9663, 0.2258, 0.1234, 0.8307, 0.1955, 0.5213, 0.8744, 0.2489, 0.4165, 0.8307, 0.1955, 0.5213, 0.667, 0.2154, 0.7132, 0.667, 0.2154, 0.7132, 0.726, 0.2938, 0.6218, 0.8744, 0.2489, 0.4165, 0.6119, 0.3466, 0.711, 0.726, 0.2938, 0.6218, 0.6134, 0.2679, 0.743, 0.726, 0.2938, 0.6218, 0.667, 0.2154, 0.7132, 0.6134, 0.2679, 0.743, -0.4772, 0.2126, 0.8527, -0.3976, 0.4227, 0.8144, -0.3095, 0.3638, 0.8785, -0.3976, 0.4227, 0.8144, -0.1129, 0.6651, 0.7382, -0.3095, 0.3638, 0.8785, -0.1129, 0.6651, 0.7382, -0.1568, 0.8061, 0.5705, 0.08405, 0.8382, 0.5388, -0.1568, 0.8061, 0.5705, -0.1129, 0.6651, 0.7382, -0.3976, 0.4227, 0.8144, -0.03762, 0.471, 0.8813, 0.08405, 0.8382, 0.5388, -0.1568, 0.8061, 0.5705, -0.03762, 0.471, 0.8813, 0.2359, -0.01509, 0.9717, 0.3706, 0.04417, 0.9277, -0.08731, -0.003575, 0.9962, 0.2359, -0.01509, 0.9717, -0.1772, 0.1691, 0.9695, 0.2359, -0.01509, 0.9717, -0.03762, 0.471, 0.8813, -0.1772, 0.1691, 0.9695, 0.2884, 0.009316, 0.9575, 0.2359, -0.01509, 0.9717, -0.08731, -0.003575, 0.9962, -0.5969, -0.07095, 0.7991, -0.08731, -0.003575, 0.9962, -0.5431, 0.1222, 0.8307, -0.08731, -0.003575, 0.9962, -0.1772, 0.1691, 0.9695, -0.5431, 0.1222, 0.8307, -0.5431, 0.1222, 0.8307, -0.7589, 0.01624, 0.651, -0.5969, -0.07095, 0.7991, -0.7589, 0.01624, 0.651, -0.7375, -0.07742, 0.6709, -0.5969, -0.07095, 0.7991, -0.5969, -0.07095, 0.7991, -0.7375, -0.07742, 0.6709, -0.7198, 0.09179, 0.6881, -0.7375, -0.07742, 0.6709, -0.8242, 0.08576, 0.5598, -0.7198, 0.09179, 0.6881, -0.7198, 0.09179, 0.6881, -0.8242, 0.08576, 0.5598, -0.7724, 0.1878, 0.6068, -0.8862, -0.1007, 0.4522, -0.7375, -0.07742, 0.6709, -0.8994, -0.05209, 0.434, -0.7375, -0.07742, 0.6709, -0.7589, 0.01624, 0.651, -0.8994, -0.05209, 0.434, -0.8242, 0.08576, 0.5598, -0.7375, -0.07742, 0.6709, -0.8862, -0.1007, 0.4522, -0.7514, 0.3655, 0.5493, -0.7589, 0.01624, 0.651, -0.5431, 0.1222, 0.8307, -0.8994, -0.05209, 0.434, -0.7589, 0.01624, 0.651, -0.8689, 0.4511, 0.204, -0.7589, 0.01624, 0.651, -0.7514, 0.3655, 0.5493, -0.8689, 0.4511, 0.204, -0.5431, 0.1222, 0.8307, -0.1772, 0.1691, 0.9695, -0.4458, 0.6452, 0.6205, -0.7514, 0.3655, 0.5493, -0.5431, 0.1222, 0.8307, -0.4458, 0.6452, 0.6205, -0.03762, 0.471, 0.8813, -0.4458, 0.6452, 0.6205, -0.1772, 0.1691, 0.9695, -0.03762, 0.471, 0.8813, -0.1568, 0.8061, 0.5705, -0.4458, 0.6452, 0.6205, -0.4458, 0.6452, 0.6205, -0.1568, 0.8061, 0.5705, -0.313, 0.8492, 0.4254, -0.5736, 0.694, 0.4351, -0.313, 0.8492, 0.4254, -0.1568, 0.8061, 0.5705, -0.4632, 0.5522, 0.6932, -0.5736, 0.694, 0.4351, -0.1568, 0.8061, 0.5705, -0.4632, 0.5522, 0.6932, -0.1568, 0.8061, 0.5705, -0.3976, 0.4227, 0.8144, -0.5629, 0.2176, 0.7974, -0.3976, 0.4227, 0.8144, -0.4772, 0.2126, 0.8527, -0.5629, 0.2176, 0.7974, -0.585, 0.3025, 0.7525, -0.3976, 0.4227, 0.8144, -0.4632, 0.5522, 0.6932, -0.3976, 0.4227, 0.8144, -0.585, 0.3025, 0.7525, 0.667, 0.2154, 0.7132, 0.5421, 0.2131, 0.8128, 0.6134, 0.2679, 0.743, -0.5629, 0.2176, 0.7974, -0.4772, 0.2126, 0.8527, -0.485, 0.3374, 0.8068, 0.667, 0.2154, 0.7132, 0.8307, 0.1955, 0.5213, 0.5421, 0.2131, 0.8128, 0.8307, 0.1955, 0.5213, 0.9663, 0.2258, 0.1234, 0.9471, 0.08456, 0.3096, -0.2011, 0.3241, 0.9244, 0.2347, 0.1973, 0.9518, -0.4252, 0.1487, 0.8928, -0.2011, 0.3241, 0.9244, -0.4252, 0.1487, 0.8928, -0.5629, 0.2176, 0.7974, -0.485, 0.3374, 0.8068, -0.2011, 0.3241, 0.9244, -0.5629, 0.2176, 0.7974, -0.7152, 0.3707, 0.5926, -0.4632, 0.5522, 0.6932, -0.585, 0.3025, 0.7525, -0.7152, 0.3707, 0.5926, -0.585, 0.3025, 0.7525, -0.7903, 0.202, 0.5784, -0.7903, 0.202, 0.5784, -0.585, 0.3025, 0.7525, -0.5629, 0.2176, 0.7974, -0.7152, 0.3707, 0.5926, -0.6102, 0.5222, 0.5958, -0.4632, 0.5522, 0.6932, -0.5736, 0.694, 0.4351, -0.4632, 0.5522, 0.6932, -0.6102, 0.5222, 0.5958, -0.5736, 0.694, 0.4351, -0.7142, 0.6787, 0.1712, -0.313, 0.8492, 0.4254, -0.8797, 0.4755, -0.005162, -0.7142, 0.6787, 0.1712, -0.5736, 0.694, 0.4351, -0.5736, 0.694, 0.4351, -0.9303, 0.2822, 0.2344, -0.8797, 0.4755, -0.005162, -0.5736, 0.694, 0.4351, -0.6102, 0.5222, 0.5958, -0.9303, 0.2822, 0.2344, -0.7142, 0.6787, 0.1712, -0.4458, 0.6452, 0.6205, -0.313, 0.8492, 0.4254, -0.7514, 0.3655, 0.5493, -0.4458, 0.6452, 0.6205, -0.7142, 0.6787, 0.1712, -0.8689, 0.4511, 0.204, -0.7514, 0.3655, 0.5493, -0.7142, 0.6787, 0.1712, -0.808, 0.5776, -0.116, -0.8689, 0.4511, 0.204, -0.7142, 0.6787, 0.1712, -0.8689, 0.4511, 0.204, -0.808, 0.5776, -0.116, -0.7247, 0.685, -0.07467, -0.9107, 0.3317, 0.2463, -0.8994, -0.05209, 0.434, -0.8689, 0.4511, 0.204, -0.9107, 0.3317, 0.2463, -0.8689, 0.4511, 0.204, -0.7247, 0.685, -0.07467, -0.9952, -0.065, 0.07256, -0.8862, -0.1007, 0.4522, -0.8994, -0.05209, 0.434, -0.9842, -0.1102, 0.1383, -0.9952, -0.065, 0.07256, -0.8994, -0.05209, 0.434, -0.9842, -0.1102, 0.1383, -0.8994, -0.05209, 0.434, -0.9107, 0.3317, 0.2463, -0.9135, 0.1458, 0.3799, -0.8242, 0.08576, 0.5598, -0.8862, -0.1007, 0.4522, -0.9135, 0.1458, 0.3799, -0.8862, -0.1007, 0.4522, -0.9952, -0.065, 0.07256, -0.8242, 0.08576, 0.5598, -0.8553, 0.1476, 0.4966, -0.7724, 0.1878, 0.6068, -0.8553, 0.1476, 0.4966, -0.8242, 0.08576, 0.5598, -0.9135, 0.1458, 0.3799, -0.8829, 0.1328, 0.4505, -0.8553, 0.1476, 0.4966, -0.9135, 0.1458, 0.3799, -0.9664, 0.1553, 0.205, -0.9135, 0.1458, 0.3799, -0.9952, -0.065, 0.07256, -0.9664, 0.1553, 0.205, -0.9384, 0.2206, 0.266, -0.9135, 0.1458, 0.3799, -0.9135, 0.1458, 0.3799, -0.9384, 0.2206, 0.266, -0.8829, 0.1328, 0.4505, -0.9664, 0.1553, 0.205, -0.9952, -0.065, 0.07256, -0.9883, 0.1413, -0.0568, -0.9842, -0.1102, 0.1383, -0.9619, -0.2698, -0.04302, -0.9952, -0.065, 0.07256, -0.9952, -0.065, 0.07256, -0.9619, -0.2698, -0.04302, -0.9491, -0.252, -0.1889, -0.9952, -0.065, 0.07256, -0.9491, -0.252, -0.1889, -0.9684, 0.1301, -0.2128, -0.9883, 0.1413, -0.0568, -0.9952, -0.065, 0.07256, -0.9684, 0.1301, -0.2128, -0.9842, -0.1102, 0.1383, -0.9107, 0.3317, 0.2463, -0.9907, -0.01304, 0.1354, -0.9619, -0.2698, -0.04302, -0.9842, -0.1102, 0.1383, -0.9907, -0.01304, 0.1354, -0.9107, 0.3317, 0.2463, -0.7247, 0.685, -0.07467, -0.8428, 0.532, 0.08118, -0.9907, -0.01304, 0.1354, -0.9107, 0.3317, 0.2463, -0.8428, 0.532, 0.08118, -0.7247, 0.685, -0.07467, -0.808, 0.5776, -0.116, -0.8797, 0.4755, -0.005162, -0.8797, 0.4755, -0.005162, -0.9492, 0.2391, -0.2046, -0.7247, 0.685, -0.07467, -0.7247, 0.685, -0.07467, -0.9492, 0.2391, -0.2046, -0.7446, 0.5995, -0.2935, -0.6974, 0.6413, -0.32, -0.8428, 0.532, 0.08118, -0.7247, 0.685, -0.07467, -0.7446, 0.5995, -0.2935, -0.6974, 0.6413, -0.32, -0.7247, 0.685, -0.07467, -0.8797, 0.4755, -0.005162, -0.808, 0.5776, -0.116, -0.7142, 0.6787, 0.1712, -0.8797, 0.4755, -0.005162, -0.9303, 0.2822, 0.2344, -0.9492, 0.2391, -0.2046, -0.9303, 0.2822, 0.2344, -0.6102, 0.5222, 0.5958, -0.7152, 0.3707, 0.5926, -0.9303, 0.2822, 0.2344, -0.9676, 0.205, 0.1477, -0.9606, -0.02239, -0.277, -0.7152, 0.3707, 0.5926, -0.9676, 0.205, 0.1477, -0.9303, 0.2822, 0.2344, -0.9492, 0.2391, -0.2046, -0.9303, 0.2822, 0.2344, -0.9606, -0.02239, -0.277, -0.7152, 0.3707, 0.5926, -0.7903, 0.202, 0.5784, -0.862, 0.2686, 0.4299, -0.7152, 0.3707, 0.5926, -0.862, 0.2686, 0.4299, -0.9676, 0.205, 0.1477, -0.9676, 0.205, 0.1477, -0.862, 0.2686, 0.4299, -0.861, 0.2655, 0.4337, -0.8267, 0.025, -0.5621, -0.9676, 0.205, 0.1477, -0.857, 0.2038, -0.4734, -0.9676, 0.205, 0.1477, -0.8267, 0.025, -0.5621, -0.9606, -0.02239, -0.277, -0.912, 0.1866, -0.3653, -0.9492, 0.2391, -0.2046, -0.9606, -0.02239, -0.277, -0.8267, 0.025, -0.5621, -0.8103, -0.02551, -0.5854, -0.9606, -0.02239, -0.277, -0.9606, -0.02239, -0.277, -0.8103, -0.02551, -0.5854, -0.912, 0.1866, -0.3653, -0.9492, 0.2391, -0.2046, -0.912, 0.1866, -0.3653, -0.7446, 0.5995, -0.2935, -0.7446, 0.5995, -0.2935, -0.912, 0.1866, -0.3653, -0.6813, 0.573, -0.4554, -0.6813, 0.573, -0.4554, -0.6974, 0.6413, -0.32, -0.7446, 0.5995, -0.2935, -0.6974, 0.6413, -0.32, -0.9912, 0.09686, -0.09013, -0.8428, 0.532, 0.08118, -0.7192, 0.5281, -0.4515, -0.6974, 0.6413, -0.32, -0.6813, 0.573, -0.4554, -0.7192, 0.5281, -0.4515, -0.9766, -0.1038, -0.1882, -0.6974, 0.6413, -0.32, -0.9766, -0.1038, -0.1882, -0.9912, 0.09686, -0.09013, -0.6974, 0.6413, -0.32, -0.9912, 0.09686, -0.09013, -0.9907, -0.01304, 0.1354, -0.8428, 0.532, 0.08118, -0.9912, 0.09686, -0.09013, -0.9619, -0.2698, -0.04302, -0.9907, -0.01304, 0.1354, -0.9766, -0.1038, -0.1882, -0.9491, -0.252, -0.1889, -0.9619, -0.2698, -0.04302, -0.9766, -0.1038, -0.1882, -0.9619, -0.2698, -0.04302, -0.9912, 0.09686, -0.09013, -0.8788, -0.3707, -0.3005, -0.9409, -0.1165, -0.3181, -0.9491, -0.252, -0.1889, -0.9766, -0.1038, -0.1882, -0.8788, -0.3707, -0.3005, -0.9491, -0.252, -0.1889, -0.9684, 0.1301, -0.2128, -0.9491, -0.252, -0.1889, -0.9409, -0.1165, -0.3181, -0.9172, 0.1438, -0.3716, -0.9684, 0.1301, -0.2128, -0.9409, -0.1165, -0.3181, -0.9782, 0.2012, -0.05148, -0.9664, 0.1553, 0.205, -0.9883, 0.1413, -0.0568, -0.9684, 0.1301, -0.2128, -0.9782, 0.2012, -0.05148, -0.9883, 0.1413, -0.0568, -0.9384, 0.2206, 0.266, -0.9664, 0.1553, 0.205, -0.9782, 0.2012, -0.05148, -0.8788, -0.3707, -0.3005, -0.811, 0.2289, -0.5384, -0.9409, -0.1165, -0.3181, -0.811, 0.2289, -0.5384, -0.8846, -0.05406, -0.4633, -0.9409, -0.1165, -0.3181, -0.9409, -0.1165, -0.3181, -0.8846, -0.05406, -0.4633, -0.9172, 0.1438, -0.3716, -0.811, 0.2289, -0.5384, -0.7192, 0.5281, -0.4515, -0.6813, 0.573, -0.4554, -0.647, 0.5563, -0.5214, -0.811, 0.2289, -0.5384, -0.6813, 0.573, -0.4554, -0.647, 0.5563, -0.5214, -0.6813, 0.573, -0.4554, -0.8025, 0.2107, -0.5582, -0.8025, 0.2107, -0.5582, -0.6813, 0.573, -0.4554, -0.912, 0.1866, -0.3653, -0.8103, -0.02551, -0.5854, -0.8025, 0.2107, -0.5582, -0.912, 0.1866, -0.3653, -0.4873, 0.1105, -0.8662, -0.8103, -0.02551, -0.5854, -0.8267, 0.025, -0.5621, -0.6757, 0.08524, -0.7323, -0.8103, -0.02551, -0.5854, -0.4873, 0.1105, -0.8662, -0.8025, 0.2107, -0.5582, -0.8103, -0.02551, -0.5854, -0.6757, 0.08524, -0.7323, -0.8267, 0.025, -0.5621, -0.5549, 0.1796, -0.8123, -0.4873, 0.1105, -0.8662, -0.857, 0.2038, -0.4734, -0.5549, 0.1796, -0.8123, -0.8267, 0.025, -0.5621, -0.862, 0.2686, 0.4299, -0.9751, 0.2168, 0.04662, -0.861, 0.2655, 0.4337, -0.857, 0.2038, -0.4734, -0.9751, 0.2168, 0.04662, -0.5549, 0.1796, -0.8123, -0.862, 0.2686, 0.4299, -0.7903, 0.202, 0.5784, -0.9751, 0.2168, 0.04662, -0.9751, 0.2168, 0.04662, -0.8478, 0.1418, 0.5111, -0.9889, 0.1481, 0.014, -0.7903, 0.202, 0.5784, -0.8478, 0.1418, 0.5111, -0.9751, 0.2168, 0.04662, -0.9889, 0.1481, 0.014, -0.9302, 0.1336, -0.3419, -0.9751, 0.2168, 0.04662, -0.9302, 0.1336, -0.3419, -0.5549, 0.1796, -0.8123, -0.9751, 0.2168, 0.04662, -0.2334, 0.1086, -0.9663, -0.5549, 0.1796, -0.8123, -0.2848, 0.1333, -0.9493, 0.3253, 0.2139, -0.9211, -0.5549, 0.1796, -0.8123, -0.2334, 0.1086, -0.9663, 0.3253, 0.2139, -0.9211, -0.4873, 0.1105, -0.8662, -0.5549, 0.1796, -0.8123, -0.1831, 0.2751, -0.9438, -0.4873, 0.1105, -0.8662, 0.3253, 0.2139, -0.9211, -0.6757, 0.08524, -0.7323, -0.4873, 0.1105, -0.8662, -0.1831, 0.2751, -0.9438, -0.5116, 0.2133, -0.8323, -0.6757, 0.08524, -0.7323, -0.1831, 0.2751, -0.9438, -0.7048, 0.1352, -0.6964, -0.6757, 0.08524, -0.7323, -0.5116, 0.2133, -0.8323, -0.734, 0.1985, -0.6495, -0.8025, 0.2107, -0.5582, -0.6757, 0.08524, -0.7323, -0.734, 0.1985, -0.6495, -0.6757, 0.08524, -0.7323, -0.7048, 0.1352, -0.6964, -0.647, 0.5563, -0.5214, -0.8025, 0.2107, -0.5582, -0.734, 0.1985, -0.6495, -0.647, 0.5563, -0.5214, -0.6933, 0.3917, -0.6049, -0.811, 0.2289, -0.5384, -0.647, 0.5563, -0.5214, -0.4721, 0.3271, -0.8186, -0.553, 0.4014, -0.7301, -0.647, 0.5563, -0.5214, -0.734, 0.1985, -0.6495, -0.4721, 0.3271, -0.8186, -0.553, 0.4014, -0.7301, -0.6933, 0.3917, -0.6049, -0.647, 0.5563, -0.5214, -0.8846, -0.05406, -0.4633, -0.811, 0.2289, -0.5384, -0.7885, 0.01461, -0.6149, -0.7885, 0.01461, -0.6149, -0.811, 0.2289, -0.5384, -0.6933, 0.3917, -0.6049, -0.8631, 0.1094, -0.4931, -0.8846, -0.05406, -0.4633, -0.8562, -0.0158, -0.5163, -0.8562, -0.0158, -0.5163, -0.8846, -0.05406, -0.4633, -0.7885, 0.01461, -0.6149, -0.8846, -0.05406, -0.4633, -0.8631, 0.1094, -0.4931, -0.9172, 0.1438, -0.3716, -0.6933, 0.3917, -0.6049, -0.553, 0.4014, -0.7301, -0.7885, 0.01461, -0.6149, -0.553, 0.4014, -0.7301, -0.6241, 0.06125, -0.7789, -0.7885, 0.01461, -0.6149, -0.7885, 0.01461, -0.6149, -0.6241, 0.06125, -0.7789, -0.8562, -0.0158, -0.5163, -0.553, 0.4014, -0.7301, -0.4721, 0.3271, -0.8186, -0.05809, 0.3618, -0.9305, -0.6241, 0.06125, -0.7789, -0.553, 0.4014, -0.7301, -0.05809, 0.3618, -0.9305, -0.4721, 0.3271, -0.8186, -0.2273, 0.06856, -0.9714, 0.391, 0.09655, -0.9153, -0.7048, 0.1352, -0.6964, -0.2273, 0.06856, -0.9714, -0.4721, 0.3271, -0.8186, -0.4721, 0.3271, -0.8186, -0.734, 0.1985, -0.6495, -0.7048, 0.1352, -0.6964, 0.391, 0.09655, -0.9153, -0.05809, 0.3618, -0.9305, -0.4721, 0.3271, -0.8186, -0.7048, 0.1352, -0.6964, -0.5116, 0.2133, -0.8323, -0.2273, 0.06856, -0.9714, -0.5116, 0.2133, -0.8323, -0.1831, 0.2751, -0.9438, 0.2074, 0.2691, -0.9405, -0.2273, 0.06856, -0.9714, -0.5116, 0.2133, -0.8323, 0.2074, 0.2691, -0.9405, 0.3253, 0.2139, -0.9211, 0.6588, 0.3505, -0.6657, -0.1831, 0.2751, -0.9438, -0.1831, 0.2751, -0.9438, 0.6588, 0.3505, -0.6657, 0.2074, 0.2691, -0.9405, 0.7368, 0.1107, -0.667, 0.9387, 0.0902, -0.3328, 0.3253, 0.2139, -0.9211, 0.9387, 0.0902, -0.3328, 0.8867, 0.2649, -0.3789, 0.3253, 0.2139, -0.9211, 0.8867, 0.2649, -0.3789, 0.6588, 0.3505, -0.6657, 0.3253, 0.2139, -0.9211, 0.7189, 0.3144, -0.6199, 0.929, 0.1791, -0.3239, 0.7368, 0.1107, -0.667, 0.929, 0.1791, -0.3239, 0.9387, 0.0902, -0.3328, 0.7368, 0.1107, -0.667, -0.2334, 0.1086, -0.9663, -0.2848, 0.1333, -0.9493, -0.3263, 0.1691, -0.93, -0.3263, 0.1691, -0.93, -0.2848, 0.1333, -0.9493, -0.3624, 0.1977, -0.9108, -0.9739, 0.1718, -0.1486, -0.9302, 0.1336, -0.3419, -0.9889, 0.1481, 0.014, -0.9889, 0.1481, 0.014, -0.9281, 0.09244, 0.3608, -0.9696, 0.2315, 0.07912, -0.8478, 0.1418, 0.5111, -0.9281, 0.09244, 0.3608, -0.9889, 0.1481, 0.014, -0.9696, 0.2315, 0.07912, -0.9739, 0.1718, -0.1486, -0.9889, 0.1481, 0.014, -0.3263, 0.1691, -0.93, -0.3624, 0.1977, -0.9108, -0.3704, 0.231, -0.8997, -0.9739, 0.1718, -0.1486, -0.9696, 0.2315, 0.07912, -0.9298, 0.3634, -0.05738, 0.929, 0.1791, -0.3239, 0.7189, 0.3144, -0.6199, 0.7318, 0.6773, 0.07513, 0.7318, 0.6773, 0.07513, 0.7189, 0.3144, -0.6199, 0.7376, 0.3851, -0.5546, 0.929, 0.1791, -0.3239, 0.7318, 0.6773, 0.07513, 0.9369, 0.2346, 0.2591, 0.929, 0.1791, -0.3239, 0.9823, 0.0546, 0.179, 0.9387, 0.0902, -0.3328, 0.9369, 0.2346, 0.2591, 0.9823, 0.0546, 0.179, 0.929, 0.1791, -0.3239, 0.9663, 0.2258, 0.1234, 0.9387, 0.0902, -0.3328, 0.9823, 0.0546, 0.179, 0.8867, 0.2649, -0.3789, 0.9387, 0.0902, -0.3328, 0.9663, 0.2258, 0.1234, 0.8867, 0.2649, -0.3789, 0.9663, 0.2258, 0.1234, 0.9109, 0.3475, -0.2225, 0.8867, 0.2649, -0.3789, 0.9109, 0.3475, -0.2225, 0.6588, 0.3505, -0.6657, 0.2074, 0.2691, -0.9405, 0.6588, 0.3505, -0.6657, 0.756, 0.1414, -0.6392, 0.756, 0.1414, -0.6392, 0.6079, -0.1155, -0.7856, 0.2074, 0.2691, -0.9405, 0.6079, -0.1155, -0.7856, -0.2273, 0.06856, -0.9714, 0.2074, 0.2691, -0.9405, 0.6079, -0.1155, -0.7856, 0.391, 0.09655, -0.9153, -0.2273, 0.06856, -0.9714, 0.7155, -0.142, -0.684, 0.391, 0.09655, -0.9153, 0.6079, -0.1155, -0.7856, 0.7155, -0.142, -0.684, 0.6282, 0.2046, -0.7507, 0.391, 0.09655, -0.9153, 0.391, 0.09655, -0.9153, 0.5829, 0.2509, -0.7729, 0.3946, 0.2695, -0.8784, 0.6282, 0.2046, -0.7507, 0.5829, 0.2509, -0.7729, 0.391, 0.09655, -0.9153, 0.3946, 0.2695, -0.8784, -0.05809, 0.3618, -0.9305, 0.391, 0.09655, -0.9153, -0.05809, 0.3618, -0.9305, 0.3946, 0.2695, -0.8784, 0.1779, 0.1947, -0.9646, -0.3343, 0.1192, -0.9349, -0.6241, 0.06125, -0.7789, -0.05809, 0.3618, -0.9305, -0.3343, 0.1192, -0.9349, -0.05809, 0.3618, -0.9305, 0.1779, 0.1947, -0.9646, 0.3946, 0.2695, -0.8784, 0.5829, 0.2509, -0.7729, 0.6494, 0.2811, -0.7065, 0.7756, 0.2154, -0.5933, 0.5829, 0.2509, -0.7729, 0.6986, 0.2692, -0.6629, 0.6282, 0.2046, -0.7507, 0.6986, 0.2692, -0.6629, 0.5829, 0.2509, -0.7729, 0.5829, 0.2509, -0.7729, 0.7756, 0.2154, -0.5933, 0.6494, 0.2811, -0.7065, 0.6282, 0.2046, -0.7507, 0.7155, -0.142, -0.684, 0.7212, 0.06855, -0.6893, 0.6986, 0.2692, -0.6629, 0.6282, 0.2046, -0.7507, 0.7212, 0.06855, -0.6893, 0.7212, 0.06855, -0.6893, 0.7155, -0.142, -0.684, 0.7947, -0.1189, -0.5953, 0.7155, -0.142, -0.684, 0.6079, -0.1155, -0.7856, 0.7947, -0.1189, -0.5953, 0.7947, -0.1189, -0.5953, 0.6079, -0.1155, -0.7856, 0.756, 0.1414, -0.6392, 0.7212, 0.06855, -0.6893, 0.7947, -0.1189, -0.5953, 0.8432, 0.09737, -0.5286, 0.6986, 0.2692, -0.6629, 0.7212, 0.06855, -0.6893, 0.8432, 0.09737, -0.5286, 0.6986, 0.2692, -0.6629, 0.8432, 0.09737, -0.5286, 0.7756, 0.2154, -0.5933, 0.7756, 0.2154, -0.5933, 0.8163, 0.2402, -0.5253, 0.6494, 0.2811, -0.7065, 0.3946, 0.2695, -0.8784, 0.6494, 0.2811, -0.7065, 0.2984, 0.3058, -0.9041, 0.2984, 0.3058, -0.9041, 0.175, 0.06345, -0.9825, 0.3946, 0.2695, -0.8784, 0.3946, 0.2695, -0.8784, 0.175, 0.06345, -0.9825, 0.1779, 0.1947, -0.9646, 0.175, 0.06345, -0.9825, -0.1425, -0.05451, -0.9883, 0.1779, 0.1947, -0.9646, -0.1425, -0.05451, -0.9883, -0.3343, 0.1192, -0.9349, 0.1779, 0.1947, -0.9646, -0.4877, -0.05682, -0.8712, -0.6241, 0.06125, -0.7789, -0.3343, 0.1192, -0.9349, -0.3343, 0.1192, -0.9349, -0.1425, -0.05451, -0.9883, -0.4877, -0.05682, -0.8712, -0.714, -0.003372, -0.7002, -0.6241, 0.06125, -0.7789, -0.4877, -0.05682, -0.8712, -0.6241, 0.06125, -0.7789, -0.714, -0.003372, -0.7002, -0.8562, -0.0158, -0.5163, 0.175, 0.06345, -0.9825, 0.2984, 0.3058, -0.9041, -0.103, 0.2435, -0.9644, 0.2984, 0.3058, -0.9041, 0.08221, 0.02727, -0.9962, -0.103, 0.2435, -0.9644, 0.5103, 0.2582, -0.8203, 0.08221, 0.02727, -0.9962, 0.2984, 0.3058, -0.9041, 0.08221, 0.02727, -0.9962, 0.5103, 0.2582, -0.8203, 0.4577, -0.1475, -0.8768, 0.9109, 0.3475, -0.2225, 0.9663, 0.2258, 0.1234, 0.9486, 0.2925, 0.1208, 0.9663, 0.2258, 0.1234, 0.9823, 0.0546, 0.179, 0.9471, 0.08456, 0.3096, 0.9823, 0.0546, 0.179, 0.7791, 0.1848, 0.599, 0.9471, 0.08456, 0.3096, 0.9369, 0.2346, 0.2591, 0.7791, 0.1848, 0.599, 0.9823, 0.0546, 0.179, 0.2347, 0.1973, 0.9518, 0.04942, 0.2718, 0.9611, -0.4252, 0.1487, 0.8928, 0.7791, 0.1848, 0.599, 0.04942, 0.2718, 0.9611, 0.2347, 0.1973, 0.9518, 0.7791, 0.1848, 0.599, 0.5018, 0.4475, 0.7403, 0.04942, 0.2718, 0.9611, 0.9369, 0.2346, 0.2591, 0.5018, 0.4475, 0.7403, 0.7791, 0.1848, 0.599, 0.5018, 0.4475, 0.7403, 0.9369, 0.2346, 0.2591, 0.7318, 0.6773, 0.07513, 0.5018, 0.4475, 0.7403, -0.09557, 0.6463, 0.757, 0.04942, 0.2718, 0.9611, 0.5018, 0.4475, 0.7403, 0.7318, 0.6773, 0.07513, -0.09557, 0.6463, 0.757, -0.7739, 0.1947, 0.6026, 0.04942, 0.2718, 0.9611, -0.09557, 0.6463, 0.757, -0.4252, 0.1487, 0.8928, 0.04942, 0.2718, 0.9611, -0.7739, 0.1947, 0.6026, -0.9281, 0.09244, 0.3608, -0.4252, 0.1487, 0.8928, -0.7739, 0.1947, 0.6026, -0.8478, 0.1418, 0.5111, -0.4252, 0.1487, 0.8928, -0.9281, 0.09244, 0.3608, -0.5629, 0.2176, 0.7974, -0.4252, 0.1487, 0.8928, -0.8478, 0.1418, 0.5111, -0.9281, 0.09244, 0.3608, -0.7739, 0.1947, 0.6026, -0.9696, 0.2315, 0.07912, -0.9696, 0.2315, 0.07912, -0.7739, 0.1947, 0.6026, -0.932, 0.3383, 0.13, -0.09557, 0.6463, 0.757, 0.7318, 0.6773, 0.07513, -0.2095, 0.944, 0.2549, -0.9298, 0.3634, -0.05738, -0.9696, 0.2315, 0.07912, -0.932, 0.3383, 0.13, -0.7903, 0.202, 0.5784, -0.5629, 0.2176, 0.7974, -0.8478, 0.1418, 0.5111, -0.8203, -0.07824, 0.5666, -0.8553, 0.1476, 0.4966, -0.8829, 0.1328, 0.4505, -0.7432, 0.01536, 0.6689, -0.8203, -0.07824, 0.5666, -0.1837, -0.2763, 0.9433, -0.7432, 0.01536, 0.6689, -0.8553, 0.1476, 0.4966, -0.8203, -0.07824, 0.5666, -0.7724, 0.1878, 0.6068, -0.8553, 0.1476, 0.4966, -0.7432, 0.01536, 0.6689, 0.9271, 0.3697, 0.06234, 0.9691, 0.143, -0.2008, 0.957, 0.288, -0.03591])] * 3)])

# ---- objects
ob_stalagmite___short_1 = bpy.data.objects.new('Stalagmite - Short 1', me_stalagmite___short_1)
ob_lamp = bpy.data.objects.new('Lamp', light_lamp)
ob_camera = bpy.data.objects.new('Camera', cam_camera)

# ---- transforms, parenting, visibility, modifiers, constraints
ob_stalagmite___short_1.location = (0.0, 0.0, 0.0)
ob_stalagmite___short_1.rotation_euler = (1.571, -0.0, 0.0)
ob_stalagmite___short_1.lineart.crease_threshold = 0.0
ob_lamp.location = (4.076, 1.005, 5.904)
ob_lamp.rotation_euler = (0.6503, 0.05522, 1.866)
ob_lamp.lock_rotations_4d = False
ob_lamp.empty_display_type = 'ARROWS'
ob_lamp.color = (0.0, 0.0, 0.0, 0.0)
ob_lamp.lineart.crease_threshold = 0.0
ob_camera.location = (7.481, -6.508, 5.344)
ob_camera.rotation_euler = (1.109, 0.0, 0.8149)
ob_camera.lock_rotations_4d = False
ob_camera.empty_display_type = 'ARROWS'
ob_camera.color = (0.0, 0.0, 0.0, 0.0)
ob_camera.display_type = 'WIRE'
ob_camera.lineart.crease_threshold = 0.0

# ---- collection membership
col_collection_1.objects.link(ob_stalagmite___short_1)
col_collection_1.objects.link(ob_lamp)
col_collection_1.objects.link(ob_camera)

# ---- scene / render settings (as saved in the file)
scene.camera = ob_camera
scene.frame_start = 1; scene.frame_end = 250; scene.frame_set(1)
scene.render.engine = 'BLENDER_EEVEE_NEXT'
scene.render.resolution_percentage = 50
scene.render.dither_intensity = 0.0
scene.cycles.use_denoising = False
scene.cycles.samples = 128
scene.cycles.sampling_pattern = 'TABULATED_SOBOL'
scene.cycles.use_adaptive_sampling = False
scene.cycles.use_light_tree = False
scene.cycles.blur_glossy = 0.0
scene.cycles.sample_clamp_indirect = 0.0
scene.view_settings.view_transform = 'Standard'
bpy.context.view_layer.update()
